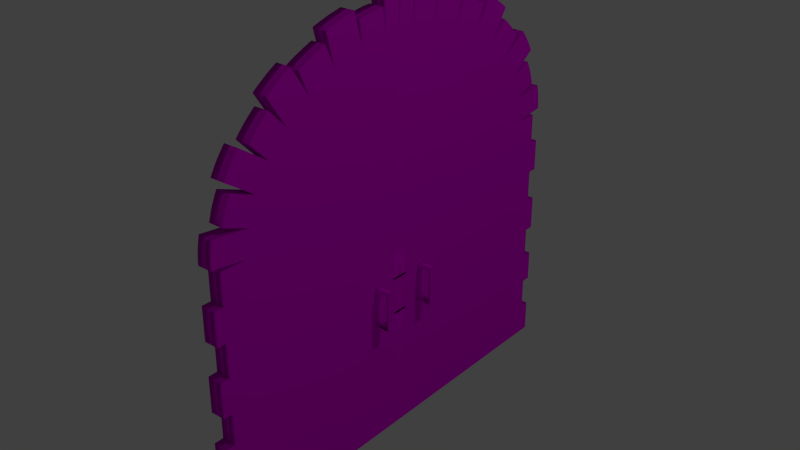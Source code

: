 # Source: CryptGate.blend  (saved by Blender 2.75.0; exported with 4.5.12 LTS)
import bpy
from mathutils import Matrix  # noqa: F401  (used for matrix-valued properties, if any)

bpy.ops.wm.read_factory_settings(use_empty=True)
scene = bpy.context.scene
scene.name = 'Scene'

# ---- collections
col_collection_1 = bpy.data.collections.new('Collection 1'); scene.collection.children.link(col_collection_1)

# ---- images (referenced by path relative to the original .blend; pixels are not part of the script)
import os
ASSET_DIR = os.environ.get("B2B_ASSET_DIR", "")  # directory of the original .blend (textures are referenced by path, not embedded)
HERE = os.path.dirname(os.path.abspath(__file__))  # packed textures are extracted next to this script under _unpacked/

def load_image(name, relpath, width, height, colorspace="sRGB"):
    """Load a texture the original file referenced (path relative to the .blend, or extracted next to this script)."""
    p = next((c for c in (os.path.join(HERE, relpath), os.path.join(ASSET_DIR, relpath)) if relpath and os.path.exists(c)), "")
    if p:
        img = bpy.data.images.load(p, check_existing=True)
        img.name = name
    else:  # same state as the original file: an image datablock whose file is absent (Cycles renders it pink)
        img = bpy.data.images.new(name, width, height)
        img.source = "FILE"
        img.filepath = "//" + (relpath or name)
    img.colorspace_settings.name = colorspace
    return img
img_woodstudded0039_1_s_jpg = load_image('WoodStudded0039_1_S.jpg', 'Textures_test/WoodStudded0039_1_S.jpg', 1024, 1024, 'sRGB')
img_t_l_chargement_jpg = load_image('téléchargement.jpg', 'Textures_test/téléchargement.jpg', 1024, 1024, 'sRGB')
img_bronzecopper0016_1_s_jpg = load_image('BronzeCopper0016_1_S.jpg', 'Textures_test/BronzeCopper0016_1_S.jpg', 1024, 1024, 'sRGB')

# ---- materials (node trees are filled in below, after node groups)
mat_material = bpy.data.materials.new('Material')
mat_material.alpha_threshold = 0.0
mat_material.roughness = 0.5
mat_material.line_color = (0.0, 0.0, 0.0, 1.0)
mat_material_001 = bpy.data.materials.new('Material.001')
mat_material_001.alpha_threshold = 0.0
mat_material_001.roughness = 0.5
mat_material_002 = bpy.data.materials.new('Material.002')
mat_material_002.alpha_threshold = 0.0
mat_material_002.roughness = 0.5

# ---- material node trees
mat_material.use_nodes = True; mat_material.node_tree.nodes.clear()
_N = mat_material.node_tree.nodes; _L = mat_material.node_tree.links
n0 = _N.new('ShaderNodeOutputMaterial'); n0.name = 'Material Output'; n0.location = (300, 300)
n1 = _N.new('ShaderNodeBsdfDiffuse'); n1.name = 'Diffuse BSDF'; n1.location = (10, 300)
n2 = _N.new('ShaderNodeTexImage'); n2.name = 'Image Texture'; n2.location = (-180, 300)
n2.width = 140
n2.image = img_woodstudded0039_1_s_jpg
_L.new(n1.outputs[0], n0.inputs[0])
_L.new(n2.outputs[0], n1.inputs[0])
n0.is_active_output = True
mat_material_001.use_nodes = True; mat_material_001.node_tree.nodes.clear()
_N = mat_material_001.node_tree.nodes; _L = mat_material_001.node_tree.links
n0 = _N.new('ShaderNodeOutputMaterial'); n0.name = 'Material Output'; n0.location = (300, 300)
n1 = _N.new('ShaderNodeBsdfDiffuse'); n1.name = 'Diffuse BSDF'; n1.location = (10, 300)
n2 = _N.new('ShaderNodeTexImage'); n2.name = 'Image Texture'; n2.location = (-180, 300)
n2.width = 140
n2.image = img_t_l_chargement_jpg
_L.new(n1.outputs[0], n0.inputs[0])
_L.new(n2.outputs[0], n1.inputs[0])
n0.is_active_output = True
mat_material_002.use_nodes = True; mat_material_002.node_tree.nodes.clear()
_N = mat_material_002.node_tree.nodes; _L = mat_material_002.node_tree.links
n0 = _N.new('ShaderNodeOutputMaterial'); n0.name = 'Material Output'; n0.location = (300, 300)
n1 = _N.new('ShaderNodeBsdfDiffuse'); n1.name = 'Diffuse BSDF'; n1.location = (10, 300)
n2 = _N.new('ShaderNodeTexImage'); n2.name = 'Image Texture'; n2.location = (-180, 300)
n2.width = 140
n2.image = img_bronzecopper0016_1_s_jpg
_L.new(n1.outputs[0], n0.inputs[0])
_L.new(n2.outputs[0], n1.inputs[0])
n0.is_active_output = True

# ---- world
world_world = bpy.data.worlds.new('World'); scene.world = world_world
world_world.color = (0.05088, 0.05088, 0.05088)
world_world.use_sun_shadow = False
world_world.sun_shadow_jitter_overblur = 0.0
world_world.cycles.sampling_method = 'MANUAL'
world_world.cycles.sample_map_resolution = 256

# ---- cameras
cam_camera = bpy.data.cameras.new('Camera')
cam_camera.clip_end = 100.0
cam_camera.lens = 35.0
cam_camera.sensor_width = 32.0
cam_camera.sensor_height = 18.0
cam_camera.ortho_scale = 7.314
cam_camera.dof.focus_distance = 0.0

# ---- lights
light_lamp = bpy.data.lights.new('Lamp', 'POINT')
light_lamp.transmission_factor = 0.0
light_lamp.cutoff_distance = 30.0
light_lamp.energy = 100.0
light_lamp.shadow_buffer_clip_start = 1.001
light_lamp.shadow_soft_size = 0.1
light_lamp.shadow_maximum_resolution = 0.006
light_lamp.use_absolute_resolution = True
light_lamp.cycles.use_multiple_importance_sampling = False

# ---- meshes
me_cube_001 = bpy.data.meshes.new('Cube.001')
me_cube_001.from_pydata([(0.2587, -0.3779, -0.1178), (0.2587, -0.2827, -0.1178), (0.2587, -0.3779, -0.2955), (0.2587, -0.2827, -0.2955), (0.2587, -0.2827, -0.1178), (0.2587, -0.2827, -0.2955), (2.009, -0.2827, -0.1178), (2.009, -0.2827, -0.2955), (2.009, -0.3779, -0.1178), (2.009, -0.3779, -0.2955), (2.259, -0.2827, -0.1178), (2.259, -0.2827, -0.2955), (2.259, -0.3779, -0.1178), (2.259, -0.3779, -0.2955), (0.2587, -0.2827, -0.1085), (0.2587, -0.3779, -0.1085), (2.009, -0.2827, -0.1085), (2.009, -0.3779, -0.1085), (2.259, -0.2827, -0.1085), (2.259, -0.3779, -0.1085), (0.2587, -0.2827, -0.3048), (0.2587, -0.3779, -0.3048), (2.009, -0.2827, -0.3048), (2.009, -0.3779, -0.3048), (2.259, -0.2827, -0.3048), (2.259, -0.3779, -0.3048), (-1.842, -1.192e-07, -0.4537), (-1.842, -0.09524, -0.4537), (-1.842, -0.1905, -0.4537), (-1.842, -0.2857, -0.4537), (-1.842, -0.381, -0.4537), (-1.842, -0.4762, -0.4537), (-1.842, -0.5714, -0.4537), (-1.842, -0.6667, -0.4537), (-1.842, -0.7619, -0.4537), (-1.842, -0.8571, -0.4537), (-1.842, -0.9524, -0.4537), (-1.842, -1.048, -0.4537), (-1.842, -1.143, -0.4537), (-1.842, -1.238, -0.4537), (-1.842, -1.333, -0.4537), (-1.842, -1.429, -0.4537), (-1.842, -1.524, -0.4537), (-1.842, -1.619, -0.4537), (-1.842, -1.714, -0.4537), (-1.842, -1.81, -0.4537), (-1.842, 0.0, -0.6141), (-1.842, -0.09524, -0.6141), (-1.842, -0.1905, -0.6141), (-1.842, -0.2857, -0.6141), (-1.842, -0.381, -0.6141), (-1.842, -0.4762, -0.6141), (-1.842, -0.5714, -0.6141), (-1.842, -0.6667, -0.6141), (-1.842, -0.7619, -0.6141), (-1.842, -0.8571, -0.6141), (-1.842, -0.9524, -0.6141), (-1.842, -1.048, -0.6141), (-1.842, -1.143, -0.6141), (-1.842, -1.238, -0.6141), (-1.842, -1.333, -0.6141), (-1.842, -1.429, -0.6141), (-1.842, -1.524, -0.6141), (-1.842, -1.619, -0.6141), (-1.842, -1.714, -0.6141), (-1.842, -1.81, -0.6141), (-1.842, 0.0, -0.7745), (-1.842, -0.09524, -0.7745), (-1.842, -0.1905, -0.7745), (-1.842, -0.2857, -0.7745), (-1.842, -0.381, -0.7745), (-1.842, -0.4762, -0.7745), (-1.842, -0.5714, -0.7745), (-1.842, -0.6667, -0.7745), (-1.842, -0.7619, -0.7745), (-1.842, -0.8571, -0.7745), (-1.842, -0.9524, -0.7745), (-1.842, -1.048, -0.7745), (-1.842, -1.143, -0.7745), (-1.842, -1.238, -0.7745), (-1.842, -1.333, -0.7745), (-1.842, -1.429, -0.7745), (-1.842, -1.524, -0.7745), (-1.842, -1.619, -0.7745), (-1.842, -1.714, -0.7745), (-1.842, -1.81, -0.7745), (0.1584, -1.81, -0.4537), (0.1584, -1.714, -0.4537), (0.1584, -1.619, -0.4537), (0.1584, -1.524, -0.4537), (0.1584, -1.429, -0.4537), (0.1584, -1.333, -0.4537), (0.1584, -1.238, -0.4537), (0.1584, -1.143, -0.4537), (0.1584, -1.048, -0.4537), (0.1584, -0.9524, -0.4537), (0.1584, -0.8571, -0.4537), (0.1584, -0.7619, -0.4537), (0.1584, -0.6667, -0.4537), (0.1584, -0.5714, -0.4537), (0.1584, -0.4762, -0.4537), (0.1584, -0.381, -0.4537), (0.1584, -0.2857, -0.4537), (0.1584, -0.1905, -0.4537), (0.1584, -0.09524, -0.4537), (0.1584, -5.96e-07, -0.4537), (0.1584, -1.81, -0.6141), (0.1584, -1.714, -0.6141), (0.1584, -1.619, -0.6141), (0.1584, -1.524, -0.6141), (0.1584, -1.429, -0.6141), (0.1584, -1.333, -0.6141), (0.1584, -1.238, -0.6141), (0.1584, -1.143, -0.6141), (0.1584, -1.048, -0.6141), (0.1584, -0.9524, -0.6141), (0.1584, -0.8571, -0.6141), (0.1584, -0.7619, -0.6141), (0.1584, -0.6667, -0.6141), (0.1584, -0.5714, -0.6141), (0.1584, -0.4762, -0.6141), (0.1584, -0.381, -0.6141), (0.1584, -0.2857, -0.6141), (0.1584, -0.1905, -0.6141), (0.1584, -0.09524, -0.6141), (0.1584, -5.364e-07, -0.6141), (0.1584, -1.81, -0.7745), (0.1584, -1.714, -0.7745), (0.1584, -1.619, -0.7745), (0.1584, -1.524, -0.7745), (0.1584, -1.429, -0.7745), (0.1584, -1.333, -0.7745), (0.1584, -1.238, -0.7745), (0.1584, -1.143, -0.7745), (0.1584, -1.048, -0.7745), (0.1584, -0.9524, -0.7745), (0.1584, -0.8571, -0.7745), (0.1584, -0.7619, -0.7745), (0.1584, -0.6667, -0.7745), (0.1584, -0.5714, -0.7745), (0.1584, -0.4762, -0.7745), (0.1584, -0.381, -0.7745), (0.1584, -0.2857, -0.7745), (0.1584, -0.1905, -0.7745), (0.1584, -0.09524, -0.7745), (0.1584, -4.768e-07, -0.7745), (-1.842, -1.192e-07, 0.2155), (-1.842, -0.09524, 0.2155), (-1.842, -0.1905, 0.2155), (-1.842, -0.2857, 0.2155), (-1.842, -0.381, 0.2155), (-1.842, -0.4762, 0.2155), (-1.842, -0.5714, 0.2155), (-1.842, -0.6667, 0.2155), (-1.842, -0.7619, 0.2155), (-1.842, -0.8571, 0.2155), (-1.842, -0.9524, 0.2155), (-1.842, -1.048, 0.2155), (-1.842, -1.143, 0.2155), (-1.842, -1.238, 0.2155), (-1.842, -1.333, 0.2155), (-1.842, -1.429, 0.2155), (-1.842, -1.524, 0.2155), (-1.842, -1.619, 0.2155), (-1.842, -1.714, 0.2155), (-1.842, -1.81, 0.2155), (-1.842, -1.192e-07, 0.04883), (-1.842, -0.09524, 0.04883), (-1.842, -0.1905, 0.04883), (-1.842, -0.2857, 0.04883), (-1.842, -0.381, 0.04883), (-1.842, -0.4762, 0.04883), (-1.842, -0.5714, 0.04883), (-1.842, -0.6667, 0.04883), (-1.842, -0.7619, 0.04883), (-1.842, -0.8571, 0.04883), (-1.842, -0.9524, 0.04883), (-1.842, -1.048, 0.04883), (-1.842, -1.143, 0.04883), (-1.842, -1.238, 0.04883), (-1.842, -1.333, 0.04883), (-1.842, -1.429, 0.04883), (-1.842, -1.524, 0.04883), (-1.842, -1.619, 0.04883), (-1.842, -1.714, 0.04883), (-1.842, -1.81, 0.04883), (-1.842, -1.192e-07, -0.1178), (-1.842, -0.09524, -0.1178), (-1.842, -0.1905, -0.1178), (-1.842, -0.2857, -0.1178), (-1.842, -0.381, -0.1178), (-1.842, -0.4762, -0.1178), (-1.842, -0.5714, -0.1178), (-1.842, -0.6667, -0.1178), (-1.842, -0.7619, -0.1178), (-1.842, -0.8571, -0.1178), (-1.842, -0.9524, -0.1178), (-1.842, -1.048, -0.1178), (-1.842, -1.143, -0.1178), (-1.842, -1.238, -0.1178), (-1.842, -1.333, -0.1178), (-1.842, -1.429, -0.1178), (-1.842, -1.524, -0.1178), (-1.842, -1.619, -0.1178), (-1.842, -1.714, -0.1178), (-1.842, -1.81, -0.1178), (0.1584, -1.81, 0.2155), (0.1584, -1.714, 0.2155), (0.1584, -1.619, 0.2155), (0.1584, -1.524, 0.2155), (0.1584, -1.429, 0.2155), (0.1584, -1.333, 0.2155), (0.1584, -1.238, 0.2155), (0.1584, -1.143, 0.2155), (0.1584, -1.048, 0.2155), (0.1584, -0.9524, 0.2155), (0.1584, -0.8571, 0.2155), (0.1584, -0.7619, 0.2155), (0.1584, -0.6667, 0.2155), (0.1584, -0.5714, 0.2155), (0.1584, -0.4762, 0.2155), (0.1584, -0.381, 0.2155), (0.1584, -0.2857, 0.2155), (0.1584, -0.1905, 0.2155), (0.1584, -0.09524, 0.2155), (0.1584, -7.153e-07, 0.2155), (0.1584, -1.81, 0.04883), (0.1584, -1.714, 0.04883), (0.1584, -1.619, 0.04883), (0.1584, -1.524, 0.04883), (0.1584, -1.429, 0.04883), (0.1584, -1.333, 0.04883), (0.1584, -1.238, 0.04883), (0.1584, -1.143, 0.04883), (0.1584, -1.048, 0.04883), (0.1584, -0.9524, 0.04883), (0.1584, -0.8571, 0.04883), (0.1584, -0.7619, 0.04883), (0.1584, -0.6667, 0.04883), (0.1584, -0.5714, 0.04883), (0.1584, -0.4762, 0.04883), (0.1584, -0.381, 0.04883), (0.1584, -0.2857, 0.04883), (0.1584, -0.1905, 0.04883), (0.1584, -0.09524, 0.04883), (0.1584, -6.557e-07, 0.04883), (0.1584, -1.81, -0.1178), (0.1584, -1.714, -0.1178), (0.1584, -1.619, -0.1178), (0.1584, -1.524, -0.1178), (0.1584, -1.429, -0.1178), (0.1584, -1.333, -0.1178), (0.1584, -1.238, -0.1178), (0.1584, -1.143, -0.1178), (0.1584, -1.048, -0.1178), (0.1584, -0.9524, -0.1178), (0.1584, -0.8571, -0.1178), (0.1584, -0.7619, -0.1178), (0.1584, -0.6667, -0.1178), (0.1584, -0.5714, -0.1178), (0.1584, -0.4762, -0.1178), (0.1584, -0.381, -0.1178), (0.1584, -0.2857, -0.1178), (0.1584, -0.1905, -0.1178), (0.1584, -0.09524, -0.1178), (0.1584, -5.96e-07, -0.1178), (0.1584, -1.81, 0.3712), (0.1584, -1.714, 0.3712), (0.1584, -1.619, 0.3712), (0.1584, -1.524, 0.3712), (0.1584, -1.429, 0.3712), (0.1584, -1.333, 0.3712), (0.1584, -1.238, 0.3712), (0.1584, -1.143, 0.3712), (0.1584, -1.048, 0.3712), (0.1584, -0.9524, 0.3712), (0.1584, -0.8571, 0.3712), (0.1584, -0.7619, 0.3712), (0.1584, -0.6667, 0.3712), (0.1584, -0.5714, 0.3712), (0.1584, -0.4762, 0.3712), (0.1584, -0.381, 0.3712), (0.1584, -0.2857, 0.3712), (0.1584, -0.1905, 0.3712), (0.1584, -0.09524, 0.3712), (0.1584, -7.153e-07, 0.3712), (0.1584, -1.81, -0.2955), (0.1584, -1.714, -0.2955), (0.1584, -1.619, -0.2955), (0.1584, -1.524, -0.2955), (0.1584, -1.429, -0.2955), (0.1584, -1.333, -0.2955), (0.1584, -1.238, -0.2955), (0.1584, -1.143, -0.2955), (0.1584, -1.048, -0.2955), (0.1584, -0.9524, -0.2955), (0.1584, -0.8571, -0.2955), (0.1584, -0.7619, -0.2955), (0.1584, -0.6667, -0.2955), (0.1584, -0.5714, -0.2955), (0.1584, -0.4762, -0.2955), (0.1584, -0.381, -0.2955), (0.1584, -0.2857, -0.2955), (0.1584, -0.1905, -0.2955), (0.1584, -0.09524, -0.2955), (0.1584, -5.96e-07, -0.2955), (-1.842, -2.384e-07, 0.3712), (-1.842, -0.09524, 0.3712), (-1.842, -0.1905, 0.3712), (-1.842, -0.2857, 0.3712), (-1.842, -0.381, 0.3712), (-1.842, -0.4762, 0.3712), (-1.842, -0.5714, 0.3712), (-1.842, -0.6667, 0.3712), (-1.842, -0.7619, 0.3712), (-1.842, -0.8571, 0.3712), (-1.842, -0.9524, 0.3712), (-1.842, -1.048, 0.3712), (-1.842, -1.143, 0.3712), (-1.842, -1.238, 0.3712), (-1.842, -1.333, 0.3712), (-1.842, -1.429, 0.3712), (-1.842, -1.524, 0.3712), (-1.842, -1.619, 0.3712), (-1.842, -1.714, 0.3712), (-1.842, -1.81, 0.3712), (-1.842, -1.192e-07, -0.2955), (-1.842, -0.09524, -0.2955), (-1.842, -0.1905, -0.2955), (-1.842, -0.2857, -0.2955), (-1.842, -0.381, -0.2955), (-1.842, -0.4762, -0.2955), (-1.842, -0.5714, -0.2955), (-1.842, -0.6667, -0.2955), (-1.842, -0.7619, -0.2955), (-1.842, -0.8571, -0.2955), (-1.842, -0.9524, -0.2955), (-1.842, -1.048, -0.2955), (-1.842, -1.143, -0.2955), (-1.842, -1.238, -0.2955), (-1.842, -1.333, -0.2955), (-1.842, -1.429, -0.2955), (-1.842, -1.524, -0.2955), (-1.842, -1.619, -0.2955), (-1.842, -1.714, -0.2955), (-1.842, -1.81, -0.2955), (-1.842, 0.0, -0.9372), (-1.842, -0.09524, -0.9372), (-1.842, -0.1905, -0.9372), (-1.842, -0.2857, -0.9372), (-1.842, -0.381, -0.9372), (-1.842, -0.4762, -0.9372), (-1.842, -0.5714, -0.9372), (-1.842, -0.6667, -0.9372), (-1.842, -0.7619, -0.9372), (-1.842, -0.8571, -0.9372), (-1.842, -0.9524, -0.9372), (-1.842, -1.048, -0.9372), (-1.842, -1.143, -0.9372), (-1.842, -1.238, -0.9372), (-1.842, -1.333, -0.9372), (-1.842, -1.429, -0.9372), (-1.842, -1.524, -0.9372), (-1.842, -1.619, -0.9372), (-1.842, -1.714, -0.9372), (-1.842, -1.81, -0.9372), (0.1584, -1.81, -0.9372), (0.1584, -1.714, -0.9372), (0.1584, -1.619, -0.9372), (0.1584, -1.524, -0.9372), (0.1584, -1.429, -0.9372), (0.1584, -1.333, -0.9372), (0.1584, -1.238, -0.9372), (0.1584, -1.143, -0.9372), (0.1584, -1.048, -0.9372), (0.1584, -0.9524, -0.9372), (0.1584, -0.8571, -0.9372), (0.1584, -0.7619, -0.9372), (0.1584, -0.6667, -0.9372), (0.1584, -0.5714, -0.9372), (0.1584, -0.4762, -0.9372), (0.1584, -0.381, -0.9372), (0.1584, -0.2857, -0.9372), (0.1584, -0.1905, -0.9372), (0.1584, -0.09524, -0.9372), (0.1584, -4.172e-07, -0.9372), (0.1584, -4.172e-07, -0.9372), (0.1584, -2.0, -0.9372), (-1.842, -2.0, -0.9372), (-1.842, 0.0, -0.9372), (0.1584, -8.941e-07, 1.063), (0.1584, -6.557e-07, 0.04883), (0.1584, -5.96e-07, -0.1178), (-1.842, -3.576e-07, 1.063), (0.1584, -5.96e-07, -0.2955), (0.1584, -7.153e-07, 0.3712), (0.1584, -2.0, -0.2955), (0.1584, -2.0, 0.3712), (-1.842, -2.0, -0.2955), (-1.842, -2.0, 0.3712), (-1.842, -1.192e-07, -0.2955), (-1.842, -2.384e-07, 0.3712), (0.1584, -8.941e-07, 1.063), (0.1584, -2.0, 0.3712), (0.1584, -0.06282, 1.062), (0.1584, -0.1256, 1.061), (0.1584, -0.1882, 1.06), (0.1584, -0.2507, 1.057), (0.1584, -0.3129, 1.054), (0.1584, -0.3748, 1.051), (0.1584, -0.4363, 1.046), (0.1584, -0.4974, 1.041), (0.1584, -0.558, 1.035), (0.1584, -0.618, 1.029), (0.1584, -0.6775, 1.022), (0.1584, -0.7362, 1.014), (0.1584, -0.7943, 1.006), (0.1584, -0.8516, 0.997), (0.1584, -0.908, 0.9875), (0.1584, -0.9635, 0.9773), (0.1584, -1.018, 0.9665), (0.1584, -1.072, 0.9552), (0.1584, -1.124, 0.9432), (0.1584, -1.176, 0.9307), (0.1584, -1.226, 0.9177), (0.1584, -1.275, 0.9041), (0.1584, -1.323, 0.89), (0.1584, -1.369, 0.8754), (0.1584, -1.414, 0.8603), (0.1584, -1.458, 0.8446), (0.1584, -1.5, 0.8286), (0.1584, -1.541, 0.8121), (0.1584, -1.58, 0.7951), (0.1584, -1.618, 0.7777), (0.1584, -1.654, 0.7599), (0.1584, -1.689, 0.7418), (0.1584, -1.721, 0.7233), (0.1584, -1.753, 0.7044), (0.1584, -1.782, 0.6852), (0.1584, -1.81, 0.6657), (0.1584, -1.836, 0.6459), (0.1584, -1.86, 0.6258), (0.1584, -1.882, 0.6055), (0.1584, -1.902, 0.5849), (0.1584, -1.921, 0.5641), (0.1584, -1.937, 0.5432), (0.1584, -1.952, 0.522), (0.1584, -1.965, 0.5008), (0.1584, -1.975, 0.4794), (0.1584, -1.984, 0.4579), (0.1584, -1.991, 0.4363), (0.1584, -1.996, 0.4146), (0.1584, -1.999, 0.3929), (-1.842, -2.0, 0.3712), (-1.842, 0.0, 1.063), (-1.842, -1.999, 0.3929), (-1.842, -1.996, 0.4146), (-1.842, -1.991, 0.4363), (-1.842, -1.984, 0.4579), (-1.842, -1.975, 0.4794), (-1.842, -1.965, 0.5008), (-1.842, -1.952, 0.522), (-1.842, -1.937, 0.5432), (-1.842, -1.921, 0.5641), (-1.842, -1.902, 0.5849), (-1.842, -1.882, 0.6055), (-1.842, -1.86, 0.6258), (-1.842, -1.836, 0.6459), (-1.842, -1.81, 0.6657), (-1.842, -1.782, 0.6852), (-1.842, -1.753, 0.7044), (-1.842, -1.721, 0.7233), (-1.842, -1.689, 0.7418), (-1.842, -1.654, 0.7599), (-1.842, -1.618, 0.7777), (-1.842, -1.58, 0.7951), (-1.842, -1.541, 0.8121), (-1.842, -1.5, 0.8286), (-1.842, -1.458, 0.8446), (-1.842, -1.414, 0.8603), (-1.842, -1.369, 0.8754), (-1.842, -1.323, 0.89), (-1.842, -1.275, 0.9041), (-1.842, -1.226, 0.9177), (-1.842, -1.176, 0.9307), (-1.842, -1.124, 0.9432), (-1.842, -1.072, 0.9552), (-1.842, -1.018, 0.9665), (-1.842, -0.9635, 0.9773), (-1.842, -0.908, 0.9875), (-1.842, -0.8516, 0.997), (-1.842, -0.7943, 1.006), (-1.842, -0.7362, 1.014), (-1.842, -0.6775, 1.022), (-1.842, -0.618, 1.029), (-1.842, -0.558, 1.035), (-1.842, -0.4974, 1.041), (-1.842, -0.4363, 1.046), (-1.842, -0.3748, 1.051), (-1.842, -0.3129, 1.054), (-1.842, -0.2507, 1.057), (-1.842, -0.1882, 1.06), (-1.842, -0.1256, 1.061), (-1.842, -0.06282, 1.062), (0.1584, -7.153e-07, 0.2155), (0.1584, -2.0, -0.1178), (0.1584, -2.0, 0.04883), (0.1584, -2.0, 0.2155), (-1.842, -2.0, -0.1178), (-1.842, -2.0, 0.04883), (-1.842, -2.0, 0.2155), (-1.842, -1.192e-07, -0.1178), (-1.842, -1.192e-07, 0.04883), (-1.842, -1.192e-07, 0.2155), (0.1584, -4.768e-07, -0.7745), (0.1584, -5.364e-07, -0.6141), (0.1584, -5.96e-07, -0.4537), (0.1584, -2.0, -0.7745), (0.1584, -2.0, -0.6141), (0.1584, -2.0, -0.4537), (-1.842, -2.0, -0.7745), (-1.842, -2.0, -0.6141), (-1.842, -2.0, -0.4537), (-1.842, 0.0, -0.7745), (-1.842, 0.0, -0.6141), (-1.842, -1.192e-07, -0.4537), (0.1584, -2.3, -0.1178), (0.1584, -2.3, 0.04883), (0.1584, -2.3, -0.4537), (0.1584, -2.3, -0.2955), (0.1584, -2.3, 0.2155), (0.1584, -2.3, 0.3712), (-1.842, -2.3, -0.4537), (-1.842, -2.3, -0.2955), (-1.842, -2.3, 0.2155), (-1.842, -2.3, 0.3712), (-1.842, -2.3, -0.1178), (-1.842, -2.3, 0.04883), (0.1584, -2.3, -0.7745), (0.1584, -2.3, -0.6141), (-1.842, -2.3, -0.7745), (-1.842, -2.3, -0.6141), (0.1584, -2.4, -0.9372), (-1.842, -2.4, -0.9372), (0.1584, -2.4, -0.2955), (0.1584, -2.4, -0.1178), (-1.842, -2.4, -0.2955), (0.1584, -2.4, 0.04883), (0.1584, -2.4, 0.2155), (-1.842, -2.4, -0.1178), (-1.842, -2.4, 0.04883), (-1.842, -2.4, 0.2155), (0.1584, -2.4, -0.7745), (0.1584, -2.4, -0.6141), (0.1584, -2.4, -0.4537), (-1.842, -2.4, -0.7745), (-1.842, -2.4, -0.6141), (-1.842, -2.4, -0.4537), (-1.842, -2.362, 0.5238), (0.1583, -2.362, 0.5238), (0.1583, -2.372, 0.5024), (-1.842, -2.372, 0.5024), (0.1583, -2.381, 0.4809), (-1.842, -2.381, 0.4809), (0.1583, -2.388, 0.4593), (-1.842, -2.388, 0.4593), (0.1583, -2.393, 0.4376), (-1.842, -2.393, 0.4376), (0.1583, -2.396, 0.4159), (-1.842, -2.396, 0.4159), (0.1583, -2.397, 0.3942), (-1.842, -2.397, 0.3942), (-1.842, -2.139, 0.676), (0.1584, -2.139, 0.676), (0.1584, -2.162, 0.6557), (-1.842, -2.162, 0.6557), (0.1584, -2.182, 0.6351), (-1.842, -2.182, 0.6351), (0.1584, -2.201, 0.6143), (-1.842, -2.201, 0.6143), (0.1584, -2.217, 0.5934), (-1.842, -2.217, 0.5934), (0.1584, -2.232, 0.5722), (-1.842, -2.232, 0.5722), (0.1584, -2.244, 0.551), (-1.842, -2.244, 0.551), (-1.842, -2.02, 0.8463), (0.1584, -2.02, 0.8463), (0.1584, -2.052, 0.8278), (-1.842, -2.052, 0.8278), (0.1584, -2.083, 0.8089), (-1.842, -2.083, 0.8089), (0.1584, -2.113, 0.7897), (-1.842, -2.113, 0.7897), (0.1584, -2.141, 0.7702), (-1.842, -2.141, 0.7702), (0.1584, -2.166, 0.7504), (-1.842, -2.166, 0.7504), (0.1584, -2.19, 0.7304), (-1.842, -2.19, 0.7304), (-1.842, -1.666, 0.9451), (0.1584, -1.666, 0.9451), (0.1584, -1.708, 0.929), (-1.842, -1.708, 0.929), (0.1584, -1.749, 0.9125), (-1.842, -1.749, 0.9125), (0.1584, -1.789, 0.8956), (-1.842, -1.789, 0.8956), (0.1584, -1.826, 0.8782), (-1.842, -1.826, 0.8782), (0.1584, -1.862, 0.8604), (-1.842, -1.862, 0.8604), (0.1584, -1.897, 0.8422), (-1.842, -1.897, 0.8422), (-1.842, -1.395, 1.086), (0.1584, -1.395, 1.086), (0.1584, -1.446, 1.073), (-1.842, -1.446, 1.073), (0.1584, -1.495, 1.06), (-1.842, -1.495, 1.06), (0.1584, -1.543, 1.045), (-1.842, -1.543, 1.045), (0.1584, -1.589, 1.031), (-1.842, -1.589, 1.031), (0.1584, -1.634, 1.016), (-1.842, -1.634, 1.016), (0.1584, -1.678, 1.0), (-1.842, -1.678, 1.0), (-1.842, -0.9727, 1.125), (0.1584, -0.9727, 1.125), (0.1584, -1.029, 1.115), (-1.842, -1.029, 1.115), (0.1584, -1.085, 1.105), (-1.842, -1.085, 1.105), (0.1584, -1.139, 1.094), (-1.842, -1.139, 1.094), (0.1584, -1.193, 1.083), (-1.842, -1.193, 1.083), (0.1584, -1.245, 1.071), (-1.842, -1.245, 1.071), (0.1584, -1.297, 1.058), (-1.842, -1.297, 1.058), (-1.842, -0.6011, 1.221), (0.1584, -0.6011, 1.221), (0.1584, -0.6617, 1.215), (-1.842, -0.6617, 1.215), (0.1584, -0.7217, 1.209), (-1.842, -0.7217, 1.209), (0.1584, -0.7812, 1.202), (-1.842, -0.7812, 1.202), (0.1584, -0.84, 1.194), (-1.842, -0.84, 1.194), (0.1584, -0.898, 1.186), (-1.842, -0.898, 1.186), (0.1584, -0.9553, 1.177), (-1.842, -0.9553, 1.177), (-1.842, -0.2269, 1.198), (0.1584, -0.2269, 1.198), (0.1584, -0.2893, 1.196), (-1.842, -0.2893, 1.196), (0.1584, -0.3515, 1.193), (-1.842, -0.3515, 1.193), (0.1584, -0.4134, 1.189), (-1.842, -0.4134, 1.189), (0.1584, -0.475, 1.185), (-1.842, -0.475, 1.185), (0.1584, -0.5361, 1.179), (-1.842, -0.5361, 1.179), (0.1584, -0.07685, 1.248), (0.1584, -0.01403, 1.249), (-1.842, -0.01403, 1.249), (-1.842, -0.07685, 1.248), (0.1584, -0.1396, 1.247), (-1.842, -0.1396, 1.247), (0.1584, -0.2022, 1.246), (-1.842, -0.2022, 1.246), (0.1584, -5.96e-07, -0.1085), (0.1584, -0.09524, -0.1085), (0.1584, -5.96e-07, -0.3048), (0.1584, -0.09524, -0.3048)], [(394, 678)], [(0, 8, 17, 15), (10, 6, 16, 18), (7, 11, 24, 22), (8, 0, 4, 6), (11, 10, 12, 13), (8, 9, 13, 12), (13, 9, 23, 25), (7, 6, 10, 11), (16, 17, 19, 18), (14, 15, 17, 16), (12, 10, 18, 19), (6, 1, 14, 16), (8, 12, 19, 17), (21, 20, 22, 23), (23, 22, 24, 25), (11, 13, 25, 24), (3, 7, 22, 20), (9, 2, 21, 23), (8, 6, 7, 22, 23, 9), (7, 22, 3, 5, 2, 9, 23), (367, 366, 365, 364), (368, 367, 364, 363), (369, 368, 363, 362), (370, 369, 362, 361), (372, 371, 360, 359), (373, 372, 359, 358), (374, 373, 358, 357), (375, 374, 357, 356), (376, 375, 356, 355), (377, 376, 355, 354), (378, 377, 354, 353), (379, 378, 353, 352), (380, 379, 352, 351), (381, 380, 351, 350), (382, 381, 350, 349), (371, 370, 361, 360), (383, 382, 349, 348), (385, 384, 347, 346), (386, 385, 346, 389), (287, 247, 246, 286), (288, 248, 247, 287), (289, 249, 248, 288), (290, 250, 249, 289), (291, 251, 250, 290), (292, 252, 251, 291), (293, 253, 252, 292), (294, 254, 253, 293), (384, 383, 348, 347), (295, 255, 254, 294), (297, 257, 256, 296), (298, 258, 257, 297), (299, 259, 258, 298), (300, 260, 259, 299), (301, 261, 260, 300), (302, 262, 261, 301), (303, 263, 262, 302), (304, 264, 263, 303), (392, 264, 304, 394), (394, 392, 265, 305), (296, 256, 255, 295), (28, 328, 327, 27), (29, 329, 328, 28), (30, 330, 329, 29), (31, 331, 330, 30), (32, 332, 331, 31), (33, 333, 332, 32), (34, 334, 333, 33), (35, 335, 334, 34), (36, 336, 335, 35), (37, 337, 336, 36), (38, 338, 337, 37), (27, 327, 326, 26), (40, 340, 339, 39), (41, 341, 340, 40), (42, 342, 341, 41), (43, 343, 342, 42), (44, 344, 343, 43), (45, 345, 344, 44), (522, 398, 345, 45), (147, 307, 306, 146), (148, 308, 307, 147), (149, 309, 308, 148), (150, 310, 309, 149), (39, 339, 338, 38), (151, 311, 310, 150), (153, 313, 312, 152), (154, 314, 313, 153), (155, 315, 314, 154), (156, 316, 315, 155), (157, 317, 316, 156), (158, 318, 317, 157), (159, 319, 318, 158), (160, 320, 319, 159), (161, 321, 320, 160), (162, 322, 321, 161), (152, 312, 311, 151), (164, 324, 323, 163), (165, 325, 324, 164), (510, 399, 325, 165), (87, 287, 286, 86), (88, 288, 287, 87), (89, 289, 288, 88), (90, 290, 289, 89), (91, 291, 290, 90), (92, 292, 291, 91), (93, 293, 292, 92), (94, 294, 293, 93), (163, 323, 322, 162), (96, 296, 295, 95), (97, 297, 296, 96), (98, 298, 297, 97), (99, 299, 298, 98), (100, 300, 299, 99), (101, 301, 300, 100), (102, 302, 301, 101), (103, 303, 302, 102), (104, 304, 303, 103), (105, 305, 304, 104), (516, 394, 305, 105), (95, 295, 294, 94), (208, 268, 267, 207), (209, 269, 268, 208), (210, 270, 269, 209), (211, 271, 270, 210), (212, 272, 271, 211), (213, 273, 272, 212), (214, 274, 273, 213), (215, 275, 274, 214), (216, 276, 275, 215), (217, 277, 276, 216), (218, 278, 277, 217), (207, 267, 266, 206), (220, 280, 279, 219), (221, 281, 280, 220), (222, 282, 281, 221), (223, 283, 282, 222), (224, 284, 283, 223), (225, 285, 284, 224), (504, 395, 285, 225), (247, 227, 226, 246), (248, 228, 227, 247), (249, 229, 228, 248), (250, 230, 229, 249), (219, 279, 278, 218), (251, 231, 230, 250), (253, 233, 232, 252), (254, 234, 233, 253), (255, 235, 234, 254), (256, 236, 235, 255), (257, 237, 236, 256), (258, 238, 237, 257), (259, 239, 238, 258), (260, 240, 239, 259), (261, 241, 240, 260), (262, 242, 241, 261), (252, 232, 231, 251), (264, 244, 243, 263), (265, 245, 244, 264), (392, 391, 245, 265), (227, 207, 206, 226), (228, 208, 207, 227), (229, 209, 208, 228), (230, 210, 209, 229), (231, 211, 210, 230), (232, 212, 211, 231), (233, 213, 212, 232), (234, 214, 213, 233), (263, 243, 242, 262), (236, 216, 215, 235), (237, 217, 216, 236), (238, 218, 217, 237), (239, 219, 218, 238), (240, 220, 219, 239), (241, 221, 220, 240), (242, 222, 221, 241), (243, 223, 222, 242), (244, 224, 223, 243), (245, 225, 224, 244), (391, 504, 225, 245), (235, 215, 214, 234), (328, 188, 187, 327), (329, 189, 188, 328), (330, 190, 189, 329), (331, 191, 190, 330), (332, 192, 191, 331), (333, 193, 192, 332), (334, 194, 193, 333), (335, 195, 194, 334), (336, 196, 195, 335), (337, 197, 196, 336), (338, 198, 197, 337), (327, 187, 186, 326), (340, 200, 199, 339), (341, 201, 200, 340), (342, 202, 201, 341), (343, 203, 202, 342), (344, 204, 203, 343), (345, 205, 204, 344), (398, 508, 205, 345), (187, 167, 166, 186), (188, 168, 167, 187), (189, 169, 168, 188), (190, 170, 169, 189), (339, 199, 198, 338), (191, 171, 170, 190), (193, 173, 172, 192), (194, 174, 173, 193), (195, 175, 174, 194), (196, 176, 175, 195), (197, 177, 176, 196), (198, 178, 177, 197), (199, 179, 178, 198), (200, 180, 179, 199), (201, 181, 180, 200), (202, 182, 181, 201), (192, 172, 171, 191), (203, 183, 182, 202), (205, 185, 184, 204), (508, 509, 185, 205), (167, 147, 146, 166), (168, 148, 147, 167), (169, 149, 148, 168), (170, 150, 149, 169), (171, 151, 150, 170), (172, 152, 151, 171), (173, 153, 152, 172), (174, 154, 153, 173), (204, 184, 183, 203), (175, 155, 154, 174), (177, 157, 156, 176), (178, 158, 157, 177), (179, 159, 158, 178), (180, 160, 159, 179), (181, 161, 160, 180), (182, 162, 161, 181), (183, 163, 162, 182), (184, 164, 163, 183), (185, 165, 164, 184), (509, 510, 165, 185), (176, 156, 155, 175), (367, 127, 126, 366), (369, 129, 128, 368), (370, 130, 129, 369), (371, 131, 130, 370), (372, 132, 131, 371), (373, 133, 132, 372), (374, 134, 133, 373), (375, 135, 134, 374), (376, 136, 135, 375), (377, 137, 136, 376), (378, 138, 137, 377), (368, 128, 127, 367), (380, 140, 139, 379), (381, 141, 140, 380), (382, 142, 141, 381), (383, 143, 142, 382), (384, 144, 143, 383), (385, 145, 144, 384), (386, 514, 145, 385), (127, 107, 106, 126), (128, 108, 107, 127), (129, 109, 108, 128), (130, 110, 109, 129), (379, 139, 138, 378), (131, 111, 110, 130), (133, 113, 112, 132), (134, 114, 113, 133), (135, 115, 114, 134), (136, 116, 115, 135), (137, 117, 116, 136), (138, 118, 117, 137), (139, 119, 118, 138), (140, 120, 119, 139), (141, 121, 120, 140), (142, 122, 121, 141), (132, 112, 111, 131), (143, 123, 122, 142), (145, 125, 124, 144), (514, 515, 125, 145), (107, 87, 86, 106), (108, 88, 87, 107), (109, 89, 88, 108), (110, 90, 89, 109), (111, 91, 90, 110), (112, 92, 91, 111), (113, 93, 92, 112), (114, 94, 93, 113), (144, 124, 123, 143), (115, 95, 94, 114), (117, 97, 96, 116), (118, 98, 97, 117), (119, 99, 98, 118), (120, 100, 99, 119), (121, 101, 100, 120), (122, 102, 101, 121), (123, 103, 102, 122), (124, 104, 103, 123), (125, 105, 104, 124), (515, 516, 105, 125), (116, 96, 95, 115), (348, 68, 67, 347), (349, 69, 68, 348), (350, 70, 69, 349), (351, 71, 70, 350), (352, 72, 71, 351), (353, 73, 72, 352), (354, 74, 73, 353), (355, 75, 74, 354), (356, 76, 75, 355), (357, 77, 76, 356), (358, 78, 77, 357), (347, 67, 66, 346), (359, 79, 78, 358), (361, 81, 80, 360), (362, 82, 81, 361), (363, 83, 82, 362), (364, 84, 83, 363), (365, 85, 84, 364), (388, 520, 85, 365), (67, 47, 46, 66), (68, 48, 47, 67), (69, 49, 48, 68), (70, 50, 49, 69), (360, 80, 79, 359), (72, 52, 51, 71), (73, 53, 52, 72), (74, 54, 53, 73), (75, 55, 54, 74), (76, 56, 55, 75), (77, 57, 56, 76), (78, 58, 57, 77), (79, 59, 58, 78), (80, 60, 59, 79), (81, 61, 60, 80), (82, 62, 61, 81), (71, 51, 50, 70), (84, 64, 63, 83), (85, 65, 64, 84), (520, 521, 65, 85), (47, 27, 26, 46), (48, 28, 27, 47), (49, 29, 28, 48), (50, 30, 29, 49), (51, 31, 30, 50), (52, 32, 31, 51), (53, 33, 32, 52), (54, 34, 33, 53), (83, 63, 62, 82), (56, 36, 35, 55), (57, 37, 36, 56), (58, 38, 37, 57), (59, 39, 38, 58), (60, 40, 39, 59), (61, 41, 40, 60), (62, 42, 41, 61), (63, 43, 42, 62), (64, 44, 43, 63), (65, 45, 44, 64), (521, 522, 45, 65), (55, 35, 34, 54), (366, 387, 388, 365), (397, 403, 453, 399), (390, 393, 454, 402), (399, 453, 455, 456, 457, 458, 459, 460, 461, 462, 463, 464, 465, 466, 467, 468, 469, 470, 471, 472, 473, 474, 475, 476, 477, 478, 479, 480, 481, 482, 483, 484, 485, 486, 487, 488, 489, 490, 491, 492, 493, 494, 495, 496, 497, 498, 499, 500, 501, 502, 503, 454, 393, 401, 306, 307, 308, 309, 310, 311, 312, 313, 314, 315, 316, 317, 318, 319, 320, 321, 322, 323, 324, 325), (286, 246, 505, 396), (514, 386, 389, 523), (390, 395, 401, 393), (392, 394, 400, 511), (26, 326, 400, 525), (146, 306, 401, 513), (509, 508, 536, 537), (522, 519, 528, 532), (86, 286, 396, 519), (206, 266, 397, 507), (405, 404, 668, 672), (502, 501, 675, 673), (406, 405, 672, 674), (499, 498, 663, 661), (496, 411, 666, 667), (410, 409, 662, 664), (500, 499, 661, 659), (406, 501, 656, 657), (490, 417, 654, 655), (416, 415, 650, 652), (414, 413, 646, 648), (496, 495, 645, 642), (492, 491, 653, 651), (494, 493, 649, 647), (420, 419, 632, 634), (418, 417, 629, 630), (484, 423, 640, 641), (422, 421, 636, 638), (488, 487, 635, 633), (490, 489, 631, 628), (481, 480, 623, 621), (423, 484, 614, 615), (424, 423, 615, 616), (478, 429, 626, 627), (428, 427, 622, 624), (426, 425, 618, 620), (435, 434, 610, 612), (433, 432, 606, 608), (475, 474, 609, 607), (477, 476, 605, 603), (429, 478, 600, 601), (473, 472, 613, 611), (439, 438, 592, 594), (437, 436, 588, 590), (471, 470, 591, 589), (441, 440, 596, 598), (467, 466, 599, 597), (469, 468, 595, 593), (446, 445, 580, 582), (464, 463, 579, 577), (466, 465, 575, 572), (462, 461, 583, 581), (443, 442, 574, 576), (447, 446, 582, 584), (453, 403, 570, 571), (452, 451, 566, 568), (450, 449, 562, 564), (460, 459, 561, 558), (456, 455, 569, 567), (458, 457, 565, 563), (395, 390, 402, 404, 405, 406, 407, 408, 409, 410, 411, 412, 413, 414, 415, 416, 417, 418, 419, 420, 421, 422, 423, 424, 425, 426, 427, 428, 429, 430, 431, 432, 433, 434, 435, 436, 437, 438, 439, 440, 441, 442, 443, 444, 445, 446, 447, 448, 449, 450, 451, 452, 403, 397, 266, 267, 268, 269, 270, 271, 272, 273, 274, 275, 276, 277, 278, 279, 280, 281, 282, 283, 284, 285), (246, 226, 506, 505), (226, 206, 507, 506), (519, 522, 557, 554), (521, 520, 540, 541), (388, 387, 542, 543), (326, 186, 511, 400), (186, 166, 512, 511), (166, 146, 513, 512), (395, 504, 513, 401), (504, 391, 512, 513), (391, 392, 511, 512), (366, 126, 517, 387), (126, 106, 518, 517), (106, 86, 519, 518), (520, 388, 543, 555), (507, 397, 531, 530), (510, 509, 550, 551), (346, 66, 523, 389), (66, 46, 524, 523), (46, 26, 525, 524), (394, 516, 525, 400), (516, 515, 524, 525), (515, 514, 523, 524), (528, 529, 533, 532), (530, 531, 535, 534), (526, 527, 537, 536), (538, 539, 541, 540), (519, 396, 529, 528), (397, 399, 535, 531), (518, 521, 541, 539), (396, 398, 533, 529), (510, 507, 530, 534), (517, 518, 539, 538), (520, 517, 538, 540), (506, 509, 537, 527), (399, 510, 534, 535), (398, 522, 532, 533), (508, 505, 526, 536), (505, 506, 527, 526), (544, 545, 549, 546), (547, 548, 551, 550), (542, 552, 555, 543), (553, 554, 557, 556), (396, 505, 545, 544), (508, 398, 546, 549), (518, 519, 554, 553), (521, 518, 553, 556), (398, 396, 544, 546), (507, 510, 551, 548), (506, 507, 548, 547), (517, 520, 555, 552), (509, 506, 547, 550), (387, 517, 552, 542), (522, 521, 556, 557), (505, 508, 549, 545), (559, 558, 561, 560), (560, 561, 563, 562), (562, 563, 565, 564), (564, 565, 567, 566), (566, 567, 569, 568), (568, 569, 571, 570), (448, 447, 559, 560), (447, 460, 558, 559), (457, 456, 567, 565), (455, 453, 571, 569), (403, 452, 568, 570), (459, 458, 563, 561), (449, 448, 560, 562), (451, 450, 564, 566), (573, 572, 575, 574), (574, 575, 577, 576), (576, 577, 579, 578), (578, 579, 581, 580), (580, 581, 583, 582), (582, 583, 585, 584), (460, 447, 584, 585), (442, 441, 573, 574), (444, 443, 576, 578), (461, 460, 585, 583), (441, 466, 572, 573), (465, 464, 577, 575), (463, 462, 581, 579), (445, 444, 578, 580), (587, 586, 589, 588), (588, 589, 591, 590), (590, 591, 593, 592), (592, 593, 595, 594), (594, 595, 597, 596), (596, 597, 599, 598), (470, 469, 593, 591), (468, 467, 597, 595), (472, 471, 589, 586), (438, 437, 590, 592), (440, 439, 594, 596), (466, 441, 598, 599), (436, 435, 587, 588), (435, 472, 586, 587), (601, 600, 603, 602), (602, 603, 605, 604), (604, 605, 607, 606), (606, 607, 609, 608), (608, 609, 611, 610), (610, 611, 613, 612), (431, 430, 602, 604), (474, 473, 611, 609), (478, 477, 603, 600), (476, 475, 607, 605), (434, 433, 608, 610), (472, 435, 612, 613), (430, 429, 601, 602), (432, 431, 604, 606), (615, 614, 617, 616), (616, 617, 619, 618), (618, 619, 621, 620), (620, 621, 623, 622), (622, 623, 625, 624), (624, 625, 627, 626), (479, 478, 627, 625), (429, 428, 624, 626), (483, 482, 619, 617), (425, 424, 616, 618), (427, 426, 620, 622), (482, 481, 621, 619), (480, 479, 625, 623), (484, 483, 617, 614), (629, 628, 631, 630), (630, 631, 633, 632), (632, 633, 635, 634), (634, 635, 637, 636), (636, 637, 639, 638), (638, 639, 641, 640), (485, 484, 641, 639), (417, 490, 628, 629), (489, 488, 633, 631), (487, 486, 637, 635), (421, 420, 634, 636), (423, 422, 638, 640), (419, 418, 630, 632), (486, 485, 639, 637), (643, 642, 645, 644), (644, 645, 647, 646), (646, 647, 649, 648), (648, 649, 651, 650), (650, 651, 653, 652), (652, 653, 655, 654), (412, 411, 643, 644), (411, 496, 642, 643), (493, 492, 651, 649), (491, 490, 655, 653), (417, 416, 652, 654), (495, 494, 647, 645), (413, 412, 644, 646), (415, 414, 648, 650), (657, 656, 659, 658), (658, 659, 661, 660), (660, 661, 663, 662), (662, 663, 665, 664), (664, 665, 667, 666), (411, 410, 664, 666), (407, 406, 657, 658), (498, 497, 665, 663), (408, 407, 658, 660), (497, 496, 667, 665), (501, 500, 659, 656), (409, 408, 660, 662), (669, 670, 671, 668), (668, 671, 673, 672), (672, 673, 675, 674), (404, 402, 669, 668), (501, 406, 674, 675), (503, 502, 673, 671), (402, 454, 670, 669), (454, 503, 671, 670), (265, 264, 677, 676), (304, 305, 678, 679)])
me_cube_001.polygons.foreach_set('use_smooth', [True] * 600)
me_cube_001.polygons.foreach_set('material_index', [2, 0, 0, 0, 2, 2, 2, 0, 2, 2, 2, 0, 2, 0, 0, 2, 0, 2, 0, 2, 0, 0, 0, 0, 0, 0, 0, 0, 0, 0, 0, 0, 0, 0, 0, 0, 0, 0, 0, 0, 0, 0, 0, 0, 0, 0, 0, 0, 0, 0, 0, 0, 0, 0, 0, 0, 0, 0, 0, 0, 0, 0, 0, 0, 0, 0, 0, 0, 0, 0, 0, 0, 0, 0, 0, 0, 0, 0, 0, 0, 0, 0, 0, 0, 0, 0, 0, 0, 0, 0, 0, 0, 0, 0, 0, 0, 0, 0, 0, 0, 0, 0, 0, 0, 0, 0, 0, 0, 0, 0, 0, 0, 0, 0, 0, 0, 0, 0, 0, 0, 0, 0, 0, 0, 0, 0, 0, 0, 0, 0, 0, 0, 0, 0, 0, 0, 0, 0, 0, 0, 0, 0, 0, 0, 0, 0, 0, 0, 0, 0, 0, 0, 0, 0, 0, 0, 0, 0, 0, 0, 0, 0, 0, 0, 0, 0, 0, 0, 0, 0, 0, 0, 0, 0, 0, 0, 0, 0, 0, 0, 0, 0, 0, 0, 0, 0, 0, 0, 0, 0, 0, 0, 0, 0, 0, 0, 0, 0, 0, 0, 0, 0, 0, 0, 0, 0, 0, 0, 0, 0, 0, 0, 0, 0, 0, 0, 0, 0, 0, 0, 0, 0, 0, 0, 0, 0, 0, 0, 0, 0, 0, 0, 0, 0, 0, 0, 0, 0, 0, 0, 0, 0, 0, 0, 0, 0, 0, 0, 0, 0, 0, 0, 0, 0, 0, 0, 0, 0, 0, 0, 0, 0, 0, 0, 0, 0, 0, 0, 0, 0, 0, 0, 0, 0, 0, 0, 0, 0, 0, 0, 0, 0, 0, 0, 0, 0, 0, 0, 0, 0, 0, 0, 0, 0, 0, 0, 0, 0, 0, 0, 0, 0, 0, 0, 0, 0, 0, 0, 0, 0, 0, 0, 0, 0, 0, 0, 0, 0, 0, 0, 0, 0, 0, 0, 0, 0, 0, 0, 0, 0, 0, 0, 0, 0, 0, 0, 0, 0, 0, 0, 0, 0, 0, 0, 0, 0, 0, 0, 0, 0, 0, 0, 0, 0, 0, 0, 0, 0, 0, 0, 0, 0, 0, 0, 0, 0, 0, 0, 0, 0, 1, 1, 0, 0, 1, 1, 1, 1, 1, 1, 1, 1, 1, 1, 1, 1, 1, 1, 1, 1, 1, 1, 1, 1, 1, 1, 1, 1, 1, 1, 1, 1, 1, 1, 1, 1, 1, 1, 1, 1, 1, 1, 1, 1, 1, 1, 1, 1, 0, 1, 1, 1, 1, 1, 0, 0, 0, 1, 1, 0, 0, 0, 0, 0, 0, 0, 0, 0, 0, 1, 1, 1, 0, 0, 0, 0, 0, 0, 1, 1, 1, 1, 1, 0, 1, 1, 1, 1, 1, 1, 1, 1, 1, 1, 1, 1, 1, 1, 1, 1, 1, 1, 1, 1, 1, 1, 1, 1, 1, 1, 1, 1, 1, 1, 1, 1, 1, 1, 1, 1, 1, 1, 1, 1, 1, 1, 1, 1, 1, 1, 1, 1, 1, 1, 1, 1, 1, 1, 1, 1, 1, 1, 1, 1, 1, 1, 1, 1, 1, 1, 1, 1, 1, 1, 1, 1, 1, 1, 1, 1, 1, 1, 1, 1, 1, 1, 1, 1, 1, 1, 1, 1, 1, 1, 1, 1, 1, 1, 1, 1, 1, 1, 1, 1, 1, 1, 1, 1, 1, 1, 1, 1, 1, 1, 1, 1, 1, 1, 1, 1, 1, 1, 1, 1, 1, 1, 1, 1, 1, 1, 1, 1, 1, 1, 1, 1, 1, 1, 1, 1, 1, 0, 1, 1, 1, 1, 0, 1, 0, 0])
_uv = me_cube_001.uv_layers.new(name='UVMap')
_uv.uv.foreach_set('vector', [-5.268, -0.5275, -5.268, 1.552, -5.278, 1.552, -5.278, -0.5275, -5.066, -1.716, -5.066, -2.013, -5.056, -2.013, -5.056, -1.716, -5.268, -2.013, -5.268, -1.716, -5.278, -1.716, -5.278, -2.013, -8.985, -7.361, -8.985, -5.281, -9.093, -5.281, -9.093, -7.361, 5.982, -8.858, 5.982, -9.069, 6.09, -9.069, 6.09, -8.858, -5.268, 1.552, -5.066, 1.552, -5.066, 1.849, -5.268, 1.849, -5.066, 1.849, -5.066, 1.552, -5.056, 1.552, -5.056, 1.849, -5.268, -2.013, -5.066, -2.013, -5.066, -1.716, -5.268, -1.716, -7.866, -2.013, -7.759, -2.013, -7.759, -1.716, -7.866, -1.716, -7.866, -4.093, -7.759, -4.093, -7.759, -2.013, -7.866, -2.013, 6.09, -9.069, 5.982, -9.069, 5.982, -9.08, 6.09, -9.08, -5.066, -2.013, -5.066, -4.093, -5.056, -4.093, -5.056, -2.013, -5.268, 1.552, -5.268, 1.849, -5.278, 1.849, -5.278, 1.552, -7.759, 1.849, -7.867, 1.849, -7.867, -0.2304, -7.759, -0.2304, -7.759, -0.2304, -7.867, -0.2304, -7.867, -0.5275, -7.759, -0.5275, 5.982, -8.858, 6.09, -8.858, 6.09, -8.847, 5.982, -8.847, -5.268, -4.093, -5.268, -2.013, -5.278, -2.013, -5.278, -4.093, -5.066, 1.552, -5.066, -0.5275, -5.056, -0.5275, -5.056, 1.552, 4.496, -9.069, 4.604, -9.069, 4.604, -8.858, 4.604, -8.847, 4.496, -8.847, 4.496, -8.858, -8.065, 7.376, -8.067, 7.376, -8.065, 9.456, -8.065, 9.456, -8.172, 9.456, -8.172, 7.376, -8.174, 7.376, 7.226, 3.378, 7.226, 3.265, 9.496, 3.265, 9.496, 3.378, 7.226, 3.491, 7.226, 3.378, 9.496, 3.378, 9.496, 3.491, 7.226, 3.605, 7.226, 3.491, 9.496, 3.491, 9.496, 3.605, 7.226, 3.718, 7.226, 3.605, 9.496, 3.605, 9.496, 3.718, 7.226, 3.944, 7.226, 3.831, 9.496, 3.831, 9.496, 3.944, 7.226, 4.057, 7.226, 3.944, 9.496, 3.944, 9.496, 4.057, 7.226, 4.17, 7.226, 4.057, 9.496, 4.057, 9.496, 4.17, 7.226, 4.283, 7.226, 4.17, 9.496, 4.17, 9.496, 4.283, 7.226, 4.397, 7.226, 4.283, 9.496, 4.283, 9.496, 4.397, 7.226, 4.51, 7.226, 4.397, 9.496, 4.397, 9.496, 4.51, 7.226, 4.623, 7.226, 4.51, 9.496, 4.51, 9.496, 4.623, 7.226, 4.736, 7.226, 4.623, 9.496, 4.623, 9.496, 4.736, 7.226, 4.849, 7.226, 4.736, 9.496, 4.736, 9.496, 4.849, 7.226, 4.962, 7.226, 4.849, 9.496, 4.849, 9.496, 4.962, 7.226, 5.075, 7.226, 4.962, 9.496, 4.962, 9.496, 5.075, 7.226, 3.831, 7.226, 3.718, 9.496, 3.718, 9.496, 3.831, 7.226, 5.189, 7.226, 5.075, 9.496, 5.075, 9.496, 5.189, 7.226, 5.415, 7.226, 5.302, 9.496, 5.302, 9.496, 5.415, 10.06, 10.05, 10.06, 10.05, 10.06, 10.05, 10.06, 10.05, 4.126, 8.641, 4.328, 8.641, 4.328, 8.754, 4.126, 8.754, 4.126, 8.528, 4.328, 8.528, 4.328, 8.641, 4.126, 8.641, 4.126, 8.414, 4.328, 8.414, 4.328, 8.528, 4.126, 8.528, 4.126, 8.301, 4.328, 8.301, 4.328, 8.414, 4.126, 8.414, 4.126, 8.188, 4.328, 8.188, 4.328, 8.301, 4.126, 8.301, 4.126, 8.075, 4.328, 8.075, 4.328, 8.188, 4.126, 8.188, 4.126, 7.962, 4.328, 7.962, 4.328, 8.075, 4.126, 8.075, 4.126, 7.848, 4.328, 7.848, 4.328, 7.962, 4.126, 7.962, 7.226, 5.302, 7.226, 5.189, 9.496, 5.189, 9.496, 5.302, 4.126, 7.735, 4.328, 7.735, 4.328, 7.848, 4.126, 7.848, 4.126, 7.509, 4.328, 7.509, 4.328, 7.622, 4.126, 7.622, 4.126, 7.396, 4.328, 7.396, 4.328, 7.509, 4.126, 7.509, 4.126, 7.283, 4.328, 7.283, 4.328, 7.396, 4.126, 7.396, 4.126, 7.169, 4.328, 7.169, 4.328, 7.283, 4.126, 7.283, 4.126, 7.056, 4.328, 7.056, 4.328, 7.169, 4.126, 7.169, 4.126, 6.943, 4.328, 6.943, 4.328, 7.056, 4.126, 7.056, 4.126, 6.83, 4.328, 6.83, 4.328, 6.943, 4.126, 6.943, 4.126, 6.717, 4.328, 6.717, 4.328, 6.83, 4.126, 6.83, 4.328, 6.603, 4.328, 6.717, 4.126, 6.717, 4.126, 6.603, 10.06, 10.05, 10.06, 10.05, 10.06, 10.05, 10.06, 10.05, 4.126, 7.622, 4.328, 7.622, 4.328, 7.735, 4.126, 7.735, 7.563, 9.229, 7.743, 9.229, 7.743, 9.343, 7.563, 9.343, 7.563, 9.116, 7.743, 9.116, 7.743, 9.229, 7.563, 9.229, 7.563, 9.003, 7.743, 9.003, 7.743, 9.116, 7.563, 9.116, 7.563, 8.89, 7.743, 8.89, 7.743, 9.003, 7.563, 9.003, 7.563, 8.777, 7.743, 8.777, 7.743, 8.89, 7.563, 8.89, 7.563, 8.663, 7.743, 8.663, 7.743, 8.777, 7.563, 8.777, 7.563, 8.55, 7.743, 8.55, 7.743, 8.663, 7.563, 8.663, 7.563, 8.437, 7.743, 8.437, 7.743, 8.55, 7.563, 8.55, 7.563, 8.324, 7.743, 8.324, 7.743, 8.437, 7.563, 8.437, 7.563, 8.211, 7.743, 8.211, 7.743, 8.324, 7.563, 8.324, 7.563, 8.097, 7.743, 8.097, 7.743, 8.211, 7.563, 8.211, 7.563, 9.343, 7.743, 9.343, 7.743, 9.456, 7.563, 9.456, 7.563, 7.871, 7.743, 7.871, 7.743, 7.984, 7.563, 7.984, 7.563, 7.758, 7.743, 7.758, 7.743, 7.871, 7.563, 7.871, 7.563, 7.645, 7.743, 7.645, 7.743, 7.758, 7.563, 7.758, 7.563, 7.532, 7.743, 7.532, 7.743, 7.645, 7.563, 7.645, 7.563, 7.418, 7.743, 7.418, 7.743, 7.532, 7.563, 7.532, 7.563, 7.305, 7.743, 7.305, 7.743, 7.418, 7.563, 7.418, 7.563, 7.079, 7.743, 7.079, 7.743, 7.305, 7.563, 7.305, 8.323, 9.343, 8.5, 9.343, 8.5, 9.456, 8.323, 9.456, 8.323, 9.229, 8.5, 9.229, 8.5, 9.343, 8.323, 9.343, 8.323, 9.116, 8.5, 9.116, 8.5, 9.229, 8.323, 9.229, 8.323, 9.003, 8.5, 9.003, 8.5, 9.116, 8.323, 9.116, 7.563, 7.984, 7.743, 7.984, 7.743, 8.097, 7.563, 8.097, 8.323, 8.89, 8.5, 8.89, 8.5, 9.003, 8.323, 9.003, 8.323, 8.663, 8.5, 8.663, 8.5, 8.777, 8.323, 8.777, 8.323, 8.55, 8.5, 8.55, 8.5, 8.663, 8.323, 8.663, 8.323, 8.437, 8.5, 8.437, 8.5, 8.55, 8.323, 8.55, 8.323, 8.324, 8.5, 8.324, 8.5, 8.437, 8.323, 8.437, 8.323, 8.211, 8.5, 8.211, 8.5, 8.324, 8.323, 8.324, 8.323, 8.097, 8.5, 8.097, 8.5, 8.211, 8.323, 8.211, 8.323, 7.984, 8.5, 7.984, 8.5, 8.097, 8.323, 8.097, 8.323, 7.871, 8.5, 7.871, 8.5, 7.984, 8.323, 7.984, 8.323, 7.758, 8.5, 7.758, 8.5, 7.871, 8.323, 7.871, 8.323, 7.645, 8.5, 7.645, 8.5, 7.758, 8.323, 7.758, 8.323, 8.777, 8.5, 8.777, 8.5, 8.89, 8.323, 8.89, 8.323, 7.418, 8.5, 7.418, 8.5, 7.532, 8.323, 7.532, 8.323, 7.305, 8.5, 7.305, 8.5, 7.418, 8.323, 7.418, 8.323, 7.079, 8.5, 7.079, 8.5, 7.305, 8.323, 7.305, 3.946, 8.641, 4.126, 8.641, 4.126, 8.754, 3.946, 8.754, 3.946, 8.528, 4.126, 8.528, 4.126, 8.641, 3.946, 8.641, 3.946, 8.414, 4.126, 8.414, 4.126, 8.528, 3.946, 8.528, 3.946, 8.301, 4.126, 8.301, 4.126, 8.414, 3.946, 8.414, 3.946, 8.188, 4.126, 8.188, 4.126, 8.301, 3.946, 8.301, 3.946, 8.075, 4.126, 8.075, 4.126, 8.188, 3.946, 8.188, 3.946, 7.962, 4.126, 7.962, 4.126, 8.075, 3.946, 8.075, 3.946, 7.848, 4.126, 7.848, 4.126, 7.962, 3.946, 7.962, 8.323, 7.532, 8.5, 7.532, 8.5, 7.645, 8.323, 7.645, 3.946, 7.622, 4.126, 7.622, 4.126, 7.735, 3.946, 7.735, 3.946, 7.509, 4.126, 7.509, 4.126, 7.622, 3.946, 7.622, 3.946, 7.396, 4.126, 7.396, 4.126, 7.509, 3.946, 7.509, 3.946, 7.283, 4.126, 7.283, 4.126, 7.396, 3.946, 7.396, 3.946, 7.169, 4.126, 7.169, 4.126, 7.283, 3.946, 7.283, 3.946, 7.056, 4.126, 7.056, 4.126, 7.169, 3.946, 7.169, 3.946, 6.943, 4.126, 6.943, 4.126, 7.056, 3.946, 7.056, 3.946, 6.83, 4.126, 6.83, 4.126, 6.943, 3.946, 6.943, 3.946, 6.717, 4.126, 6.717, 4.126, 6.83, 3.946, 6.83, 3.946, 6.603, 4.126, 6.603, 4.126, 6.717, 3.946, 6.717, 10.06, 10.05, 10.06, 10.05, 10.06, 10.05, 10.06, 10.05, 3.946, 7.735, 4.126, 7.735, 4.126, 7.848, 3.946, 7.848, 4.706, 8.528, 4.883, 8.528, 4.883, 8.641, 4.706, 8.641, 4.706, 8.414, 4.883, 8.414, 4.883, 8.528, 4.706, 8.528, 4.706, 8.301, 4.883, 8.301, 4.883, 8.414, 4.706, 8.414, 4.706, 8.188, 4.883, 8.188, 4.883, 8.301, 4.706, 8.301, 4.706, 8.075, 4.883, 8.075, 4.883, 8.188, 4.706, 8.188, 4.706, 7.962, 4.883, 7.962, 4.883, 8.075, 4.706, 8.075, 4.706, 7.848, 4.883, 7.848, 4.883, 7.962, 4.706, 7.962, 4.706, 7.735, 4.883, 7.735, 4.883, 7.848, 4.706, 7.848, 4.706, 7.622, 4.883, 7.622, 4.883, 7.735, 4.706, 7.735, 4.706, 7.509, 4.883, 7.509, 4.883, 7.622, 4.706, 7.622, 4.706, 7.396, 4.883, 7.396, 4.883, 7.509, 4.706, 7.509, 4.706, 8.641, 4.883, 8.641, 4.883, 8.754, 4.706, 8.754, 4.706, 7.169, 4.883, 7.169, 4.883, 7.283, 4.706, 7.283, 4.706, 7.056, 4.883, 7.056, 4.883, 7.169, 4.706, 7.169, 4.706, 6.943, 4.883, 6.943, 4.883, 7.056, 4.706, 7.056, 4.706, 6.83, 4.883, 6.83, 4.883, 6.943, 4.706, 6.943, 4.706, 6.717, 4.883, 6.717, 4.883, 6.83, 4.706, 6.83, 4.706, 6.603, 4.883, 6.603, 4.883, 6.717, 4.706, 6.717, 10.06, 10.05, 10.06, 10.05, 10.06, 10.05, 10.06, 10.05, 4.328, 8.641, 4.517, 8.641, 4.517, 8.754, 4.328, 8.754, 4.328, 8.528, 4.517, 8.528, 4.517, 8.641, 4.328, 8.641, 4.328, 8.414, 4.517, 8.414, 4.517, 8.528, 4.328, 8.528, 4.328, 8.301, 4.517, 8.301, 4.517, 8.414, 4.328, 8.414, 4.706, 7.283, 4.883, 7.283, 4.883, 7.396, 4.706, 7.396, 4.328, 8.188, 4.517, 8.188, 4.517, 8.301, 4.328, 8.301, 4.328, 7.962, 4.517, 7.962, 4.517, 8.075, 4.328, 8.075, 4.328, 7.848, 4.517, 7.848, 4.517, 7.962, 4.328, 7.962, 4.328, 7.735, 4.517, 7.735, 4.517, 7.848, 4.328, 7.848, 4.328, 7.622, 4.517, 7.622, 4.517, 7.735, 4.328, 7.735, 4.328, 7.509, 4.517, 7.509, 4.517, 7.622, 4.328, 7.622, 4.328, 7.396, 4.517, 7.396, 4.517, 7.509, 4.328, 7.509, 4.328, 7.283, 4.517, 7.283, 4.517, 7.396, 4.328, 7.396, 4.328, 7.169, 4.517, 7.169, 4.517, 7.283, 4.328, 7.283, 4.328, 7.056, 4.517, 7.056, 4.517, 7.169, 4.328, 7.169, 4.328, 6.943, 4.517, 6.943, 4.517, 7.056, 4.328, 7.056, 4.328, 8.075, 4.517, 8.075, 4.517, 8.188, 4.328, 8.188, 4.328, 6.717, 4.517, 6.717, 4.517, 6.83, 4.328, 6.83, 4.328, 6.603, 4.517, 6.603, 4.517, 6.717, 4.328, 6.717, 10.06, 10.05, 10.06, 10.05, 10.06, 10.05, 10.06, 10.05, 4.517, 8.641, 4.706, 8.641, 4.706, 8.754, 4.517, 8.754, 4.517, 8.528, 4.706, 8.528, 4.706, 8.641, 4.517, 8.641, 4.517, 8.414, 4.706, 8.414, 4.706, 8.528, 4.517, 8.528, 4.517, 8.301, 4.706, 8.301, 4.706, 8.414, 4.517, 8.414, 4.517, 8.188, 4.706, 8.188, 4.706, 8.301, 4.517, 8.301, 4.517, 8.075, 4.706, 8.075, 4.706, 8.188, 4.517, 8.188, 4.517, 7.962, 4.706, 7.962, 4.706, 8.075, 4.517, 8.075, 4.517, 7.848, 4.706, 7.848, 4.706, 7.962, 4.517, 7.962, 4.328, 6.83, 4.517, 6.83, 4.517, 6.943, 4.328, 6.943, 4.517, 7.622, 4.706, 7.622, 4.706, 7.735, 4.517, 7.735, 4.517, 7.509, 4.706, 7.509, 4.706, 7.622, 4.517, 7.622, 4.517, 7.396, 4.706, 7.396, 4.706, 7.509, 4.517, 7.509, 4.517, 7.283, 4.706, 7.283, 4.706, 7.396, 4.517, 7.396, 4.517, 7.169, 4.706, 7.169, 4.706, 7.283, 4.517, 7.283, 4.517, 7.056, 4.706, 7.056, 4.706, 7.169, 4.517, 7.169, 4.517, 6.943, 4.706, 6.943, 4.706, 7.056, 4.517, 7.056, 4.517, 6.83, 4.706, 6.83, 4.706, 6.943, 4.517, 6.943, 4.517, 6.717, 4.706, 6.717, 4.706, 6.83, 4.517, 6.83, 4.517, 6.603, 4.706, 6.603, 4.706, 6.717, 4.517, 6.717, 10.06, 10.05, 10.06, 10.05, 10.06, 10.05, 10.06, 10.05, 4.517, 7.735, 4.706, 7.735, 4.706, 7.848, 4.517, 7.848, 7.743, 9.229, 7.945, 9.229, 7.945, 9.343, 7.743, 9.343, 7.743, 9.116, 7.945, 9.116, 7.945, 9.229, 7.743, 9.229, 7.743, 9.003, 7.945, 9.003, 7.945, 9.116, 7.743, 9.116, 7.743, 8.89, 7.945, 8.89, 7.945, 9.003, 7.743, 9.003, 7.743, 8.777, 7.945, 8.777, 7.945, 8.89, 7.743, 8.89, 7.743, 8.663, 7.945, 8.663, 7.945, 8.777, 7.743, 8.777, 7.743, 8.55, 7.945, 8.55, 7.945, 8.663, 7.743, 8.663, 7.743, 8.437, 7.945, 8.437, 7.945, 8.55, 7.743, 8.55, 7.743, 8.324, 7.945, 8.324, 7.945, 8.437, 7.743, 8.437, 7.743, 8.211, 7.945, 8.211, 7.945, 8.324, 7.743, 8.324, 7.743, 8.097, 7.945, 8.097, 7.945, 8.211, 7.743, 8.211, 7.743, 9.343, 7.945, 9.343, 7.945, 9.456, 7.743, 9.456, 7.743, 7.871, 7.945, 7.871, 7.945, 7.984, 7.743, 7.984, 7.743, 7.758, 7.945, 7.758, 7.945, 7.871, 7.743, 7.871, 7.743, 7.645, 7.945, 7.645, 7.945, 7.758, 7.743, 7.758, 7.743, 7.532, 7.945, 7.532, 7.945, 7.645, 7.743, 7.645, 7.743, 7.418, 7.945, 7.418, 7.945, 7.532, 7.743, 7.532, 7.743, 7.305, 7.945, 7.305, 7.945, 7.418, 7.743, 7.418, 7.743, 7.079, 7.945, 7.079, 7.945, 7.305, 7.743, 7.305, 7.945, 9.343, 8.134, 9.343, 8.134, 9.456, 7.945, 9.456, 7.945, 9.229, 8.134, 9.229, 8.134, 9.343, 7.945, 9.343, 7.945, 9.116, 8.134, 9.116, 8.134, 9.229, 7.945, 9.229, 7.945, 9.003, 8.134, 9.003, 8.134, 9.116, 7.945, 9.116, 7.743, 7.984, 7.945, 7.984, 7.945, 8.097, 7.743, 8.097, 7.945, 8.89, 8.134, 8.89, 8.134, 9.003, 7.945, 9.003, 7.945, 8.663, 8.134, 8.663, 8.134, 8.777, 7.945, 8.777, 7.945, 8.55, 8.134, 8.55, 8.134, 8.663, 7.945, 8.663, 7.945, 8.437, 8.134, 8.437, 8.134, 8.55, 7.945, 8.55, 7.945, 8.324, 8.134, 8.324, 8.134, 8.437, 7.945, 8.437, 7.945, 8.211, 8.134, 8.211, 8.134, 8.324, 7.945, 8.324, 7.945, 8.097, 8.134, 8.097, 8.134, 8.211, 7.945, 8.211, 7.945, 7.984, 8.134, 7.984, 8.134, 8.097, 7.945, 8.097, 7.945, 7.871, 8.134, 7.871, 8.134, 7.984, 7.945, 7.984, 7.945, 7.758, 8.134, 7.758, 8.134, 7.871, 7.945, 7.871, 7.945, 7.645, 8.134, 7.645, 8.134, 7.758, 7.945, 7.758, 7.945, 8.777, 8.134, 8.777, 8.134, 8.89, 7.945, 8.89, 7.945, 7.532, 8.134, 7.532, 8.134, 7.645, 7.945, 7.645, 7.945, 7.305, 8.134, 7.305, 8.134, 7.418, 7.945, 7.418, 7.945, 7.079, 8.134, 7.079, 8.134, 7.305, 7.945, 7.305, 8.134, 9.343, 8.323, 9.343, 8.323, 9.456, 8.134, 9.456, 8.134, 9.229, 8.323, 9.229, 8.323, 9.343, 8.134, 9.343, 8.134, 9.116, 8.323, 9.116, 8.323, 9.229, 8.134, 9.229, 8.134, 9.003, 8.323, 9.003, 8.323, 9.116, 8.134, 9.116, 8.134, 8.89, 8.323, 8.89, 8.323, 9.003, 8.134, 9.003, 8.134, 8.777, 8.323, 8.777, 8.323, 8.89, 8.134, 8.89, 8.134, 8.663, 8.323, 8.663, 8.323, 8.777, 8.134, 8.777, 8.134, 8.55, 8.323, 8.55, 8.323, 8.663, 8.134, 8.663, 7.945, 7.418, 8.134, 7.418, 8.134, 7.532, 7.945, 7.532, 8.134, 8.437, 8.323, 8.437, 8.323, 8.55, 8.134, 8.55, 8.134, 8.211, 8.323, 8.211, 8.323, 8.324, 8.134, 8.324, 8.134, 8.097, 8.323, 8.097, 8.323, 8.211, 8.134, 8.211, 8.134, 7.984, 8.323, 7.984, 8.323, 8.097, 8.134, 8.097, 8.134, 7.871, 8.323, 7.871, 8.323, 7.984, 8.134, 7.984, 8.134, 7.758, 8.323, 7.758, 8.323, 7.871, 8.134, 7.871, 8.134, 7.645, 8.323, 7.645, 8.323, 7.758, 8.134, 7.758, 8.134, 7.532, 8.323, 7.532, 8.323, 7.645, 8.134, 7.645, 8.134, 7.418, 8.323, 7.418, 8.323, 7.532, 8.134, 7.532, 8.134, 7.305, 8.323, 7.305, 8.323, 7.418, 8.134, 7.418, 8.134, 7.079, 8.323, 7.079, 8.323, 7.305, 8.134, 7.305, 8.134, 8.324, 8.323, 8.324, 8.323, 8.437, 8.134, 8.437, 3.397, 8.641, 3.582, 8.641, 3.582, 8.754, 3.397, 8.754, 3.397, 8.414, 3.582, 8.414, 3.582, 8.528, 3.397, 8.528, 3.397, 8.301, 3.582, 8.301, 3.582, 8.414, 3.397, 8.414, 3.397, 8.188, 3.582, 8.188, 3.582, 8.301, 3.397, 8.301, 3.397, 8.075, 3.582, 8.075, 3.582, 8.188, 3.397, 8.188, 3.397, 7.962, 3.582, 7.962, 3.582, 8.075, 3.397, 8.075, 3.397, 7.848, 3.582, 7.848, 3.582, 7.962, 3.397, 7.962, 3.397, 7.735, 3.582, 7.735, 3.582, 7.848, 3.397, 7.848, 3.397, 7.622, 3.582, 7.622, 3.582, 7.735, 3.397, 7.735, 3.397, 7.509, 3.582, 7.509, 3.582, 7.622, 3.397, 7.622, 3.397, 7.396, 3.582, 7.396, 3.582, 7.509, 3.397, 7.509, 3.397, 8.528, 3.582, 8.528, 3.582, 8.641, 3.397, 8.641, 3.397, 7.169, 3.582, 7.169, 3.582, 7.283, 3.397, 7.283, 3.397, 7.056, 3.582, 7.056, 3.582, 7.169, 3.397, 7.169, 3.397, 6.943, 3.582, 6.943, 3.582, 7.056, 3.397, 7.056, 3.397, 6.83, 3.582, 6.83, 3.582, 6.943, 3.397, 6.943, 3.397, 6.717, 3.582, 6.717, 3.582, 6.83, 3.397, 6.83, 3.397, 6.603, 3.582, 6.603, 3.582, 6.717, 3.397, 6.717, 10.06, 10.05, 10.06, 10.05, 10.06, 10.05, 10.06, 10.05, 3.582, 8.641, 3.764, 8.641, 3.764, 8.754, 3.582, 8.754, 3.582, 8.528, 3.764, 8.528, 3.764, 8.641, 3.582, 8.641, 3.582, 8.414, 3.764, 8.414, 3.764, 8.528, 3.582, 8.528, 3.582, 8.301, 3.764, 8.301, 3.764, 8.414, 3.582, 8.414, 3.397, 7.283, 3.582, 7.283, 3.582, 7.396, 3.397, 7.396, 3.582, 8.188, 3.764, 8.188, 3.764, 8.301, 3.582, 8.301, 3.582, 7.962, 3.764, 7.962, 3.764, 8.075, 3.582, 8.075, 3.582, 7.848, 3.764, 7.848, 3.764, 7.962, 3.582, 7.962, 3.582, 7.735, 3.764, 7.735, 3.764, 7.848, 3.582, 7.848, 3.582, 7.622, 3.764, 7.622, 3.764, 7.735, 3.582, 7.735, 3.582, 7.509, 3.764, 7.509, 3.764, 7.622, 3.582, 7.622, 3.582, 7.396, 3.764, 7.396, 3.764, 7.509, 3.582, 7.509, 3.582, 7.283, 3.764, 7.283, 3.764, 7.396, 3.582, 7.396, 3.582, 7.169, 3.764, 7.169, 3.764, 7.283, 3.582, 7.283, 3.582, 7.056, 3.764, 7.056, 3.764, 7.169, 3.582, 7.169, 3.582, 6.943, 3.764, 6.943, 3.764, 7.056, 3.582, 7.056, 3.582, 8.075, 3.764, 8.075, 3.764, 8.188, 3.582, 8.188, 3.582, 6.83, 3.764, 6.83, 3.764, 6.943, 3.582, 6.943, 3.582, 6.603, 3.764, 6.603, 3.764, 6.717, 3.582, 6.717, 10.06, 10.05, 10.06, 10.05, 10.06, 10.05, 10.06, 10.05, 3.764, 8.641, 3.946, 8.641, 3.946, 8.754, 3.764, 8.754, 3.764, 8.528, 3.946, 8.528, 3.946, 8.641, 3.764, 8.641, 3.764, 8.414, 3.946, 8.414, 3.946, 8.528, 3.764, 8.528, 3.764, 8.301, 3.946, 8.301, 3.946, 8.414, 3.764, 8.414, 3.764, 8.188, 3.946, 8.188, 3.946, 8.301, 3.764, 8.301, 3.764, 8.075, 3.946, 8.075, 3.946, 8.188, 3.764, 8.188, 3.764, 7.962, 3.946, 7.962, 3.946, 8.075, 3.764, 8.075, 3.764, 7.848, 3.946, 7.848, 3.946, 7.962, 3.764, 7.962, 3.582, 6.717, 3.764, 6.717, 3.764, 6.83, 3.582, 6.83, 3.764, 7.735, 3.946, 7.735, 3.946, 7.848, 3.764, 7.848, 3.764, 7.509, 3.946, 7.509, 3.946, 7.622, 3.764, 7.622, 3.764, 7.396, 3.946, 7.396, 3.946, 7.509, 3.764, 7.509, 3.764, 7.283, 3.946, 7.283, 3.946, 7.396, 3.764, 7.396, 3.764, 7.169, 3.946, 7.169, 3.946, 7.283, 3.764, 7.283, 3.764, 7.056, 3.946, 7.056, 3.946, 7.169, 3.764, 7.169, 3.764, 6.943, 3.946, 6.943, 3.946, 7.056, 3.764, 7.056, 3.764, 6.83, 3.946, 6.83, 3.946, 6.943, 3.764, 6.943, 3.764, 6.717, 3.946, 6.717, 3.946, 6.83, 3.764, 6.83, 3.764, 6.603, 3.946, 6.603, 3.946, 6.717, 3.764, 6.717, 10.06, 10.05, 10.06, 10.05, 10.06, 10.05, 10.06, 10.05, 3.764, 7.622, 3.946, 7.622, 3.946, 7.735, 3.764, 7.735, 7.014, 9.229, 7.199, 9.229, 7.199, 9.343, 7.014, 9.343, 7.014, 9.116, 7.199, 9.116, 7.199, 9.229, 7.014, 9.229, 7.014, 9.003, 7.199, 9.003, 7.199, 9.116, 7.014, 9.116, 7.014, 8.89, 7.199, 8.89, 7.199, 9.003, 7.014, 9.003, 7.014, 8.777, 7.199, 8.777, 7.199, 8.89, 7.014, 8.89, 7.014, 8.663, 7.199, 8.663, 7.199, 8.777, 7.014, 8.777, 7.014, 8.55, 7.199, 8.55, 7.199, 8.663, 7.014, 8.663, 7.014, 8.437, 7.199, 8.437, 7.199, 8.55, 7.014, 8.55, 7.014, 8.324, 7.199, 8.324, 7.199, 8.437, 7.014, 8.437, 7.014, 8.211, 7.199, 8.211, 7.199, 8.324, 7.014, 8.324, 7.014, 8.097, 7.199, 8.097, 7.199, 8.211, 7.014, 8.211, 7.014, 9.343, 7.199, 9.343, 7.199, 9.456, 7.014, 9.456, 7.014, 7.984, 7.199, 7.984, 7.199, 8.097, 7.014, 8.097, 7.014, 7.758, 7.199, 7.758, 7.199, 7.871, 7.014, 7.871, 7.014, 7.645, 7.199, 7.645, 7.199, 7.758, 7.014, 7.758, 7.014, 7.532, 7.199, 7.532, 7.199, 7.645, 7.014, 7.645, 7.014, 7.418, 7.199, 7.418, 7.199, 7.532, 7.014, 7.532, 7.014, 7.305, 7.199, 7.305, 7.199, 7.418, 7.014, 7.418, 7.014, 7.079, 7.199, 7.079, 7.199, 7.305, 7.014, 7.305, 7.199, 9.343, 7.381, 9.343, 7.381, 9.456, 7.199, 9.456, 7.199, 9.229, 7.381, 9.229, 7.381, 9.343, 7.199, 9.343, 7.199, 9.116, 7.381, 9.116, 7.381, 9.229, 7.199, 9.229, 7.199, 9.003, 7.381, 9.003, 7.381, 9.116, 7.199, 9.116, 7.014, 7.871, 7.199, 7.871, 7.199, 7.984, 7.014, 7.984, 7.199, 8.777, 7.381, 8.777, 7.381, 8.89, 7.199, 8.89, 7.199, 8.663, 7.381, 8.663, 7.381, 8.777, 7.199, 8.777, 7.199, 8.55, 7.381, 8.55, 7.381, 8.663, 7.199, 8.663, 7.199, 8.437, 7.381, 8.437, 7.381, 8.55, 7.199, 8.55, 7.199, 8.324, 7.381, 8.324, 7.381, 8.437, 7.199, 8.437, 7.199, 8.211, 7.381, 8.211, 7.381, 8.324, 7.199, 8.324, 7.199, 8.097, 7.381, 8.097, 7.381, 8.211, 7.199, 8.211, 7.199, 7.984, 7.381, 7.984, 7.381, 8.097, 7.199, 8.097, 7.199, 7.871, 7.381, 7.871, 7.381, 7.984, 7.199, 7.984, 7.199, 7.758, 7.381, 7.758, 7.381, 7.871, 7.199, 7.871, 7.199, 7.645, 7.381, 7.645, 7.381, 7.758, 7.199, 7.758, 7.199, 8.89, 7.381, 8.89, 7.381, 9.003, 7.199, 9.003, 7.199, 7.418, 7.381, 7.418, 7.381, 7.532, 7.199, 7.532, 7.199, 7.305, 7.381, 7.305, 7.381, 7.418, 7.199, 7.418, 7.199, 7.079, 7.381, 7.079, 7.381, 7.305, 7.199, 7.305, 7.381, 9.343, 7.563, 9.343, 7.563, 9.456, 7.381, 9.456, 7.381, 9.229, 7.563, 9.229, 7.563, 9.343, 7.381, 9.343, 7.381, 9.116, 7.563, 9.116, 7.563, 9.229, 7.381, 9.229, 7.381, 9.003, 7.563, 9.003, 7.563, 9.116, 7.381, 9.116, 7.381, 8.89, 7.563, 8.89, 7.563, 9.003, 7.381, 9.003, 7.381, 8.777, 7.563, 8.777, 7.563, 8.89, 7.381, 8.89, 7.381, 8.663, 7.563, 8.663, 7.563, 8.777, 7.381, 8.777, 7.381, 8.55, 7.563, 8.55, 7.563, 8.663, 7.381, 8.663, 7.199, 7.532, 7.381, 7.532, 7.381, 7.645, 7.199, 7.645, 7.381, 8.324, 7.563, 8.324, 7.563, 8.437, 7.381, 8.437, 7.381, 8.211, 7.563, 8.211, 7.563, 8.324, 7.381, 8.324, 7.381, 8.097, 7.563, 8.097, 7.563, 8.211, 7.381, 8.211, 7.381, 7.984, 7.563, 7.984, 7.563, 8.097, 7.381, 8.097, 7.381, 7.871, 7.563, 7.871, 7.563, 7.984, 7.381, 7.984, 7.381, 7.758, 7.563, 7.758, 7.563, 7.871, 7.381, 7.871, 7.381, 7.645, 7.563, 7.645, 7.563, 7.758, 7.381, 7.758, 7.381, 7.532, 7.563, 7.532, 7.563, 7.645, 7.381, 7.645, 7.381, 7.418, 7.563, 7.418, 7.563, 7.532, 7.381, 7.532, 7.381, 7.305, 7.563, 7.305, 7.563, 7.418, 7.381, 7.418, 7.381, 7.079, 7.563, 7.079, 7.563, 7.305, 7.381, 7.305, 7.381, 8.437, 7.563, 8.437, 7.563, 8.55, 7.381, 8.55, 7.226, 3.265, 7.226, 3.039, 9.496, 3.039, 9.496, 3.265, 10.06, 10.05, 10.06, 10.05, 10.06, 10.05, 10.06, 10.05, -3.907, -7.658, -3.907, -5.281, -3.907, -5.281, -3.907, -7.658, 8.5, 7.079, 8.5, 7.079, 8.525, 7.08, 8.549, 7.083, 8.574, 7.089, 8.598, 7.098, 8.623, 7.108, 8.647, 7.121, 8.671, 7.136, 8.695, 7.153, 8.719, 7.173, 8.743, 7.195, 8.766, 7.219, 8.789, 7.246, 8.812, 7.274, 8.834, 7.305, 8.856, 7.338, 8.878, 7.373, 8.9, 7.41, 8.921, 7.449, 8.941, 7.49, 8.961, 7.533, 8.981, 7.578, 9.0, 7.624, 9.019, 7.673, 9.037, 7.723, 9.055, 7.775, 9.072, 7.829, 9.089, 7.884, 9.105, 7.941, 9.12, 7.999, 9.135, 8.059, 9.149, 8.12, 9.163, 8.182, 9.176, 8.246, 9.188, 8.311, 9.2, 8.377, 9.21, 8.444, 9.221, 8.512, 9.23, 8.581, 9.239, 8.651, 9.247, 8.721, 9.254, 8.793, 9.26, 8.865, 9.266, 8.937, 9.271, 9.01, 9.275, 9.084, 9.279, 9.158, 9.282, 9.232, 9.284, 9.306, 9.285, 9.381, 9.285, 9.456, 9.285, 9.456, 8.5, 9.456, 8.5, 9.456, 8.5, 9.343, 8.5, 9.229, 8.5, 9.116, 8.5, 9.003, 8.5, 8.89, 8.5, 8.777, 8.5, 8.663, 8.5, 8.55, 8.5, 8.437, 8.5, 8.324, 8.5, 8.211, 8.5, 8.097, 8.5, 7.984, 8.5, 7.871, 8.5, 7.758, 8.5, 7.645, 8.5, 7.532, 8.5, 7.418, 8.5, 7.305, 4.126, 8.754, 4.328, 8.754, 4.328, 8.98, 4.126, 8.98, 4.007, 5.415, 3.822, 5.415, 3.822, 3.038, 4.007, 3.038, 6.09, 5.415, 5.306, 5.415, 5.306, 3.038, 6.09, 3.038, 4.751, 5.415, 4.55, 5.415, 4.55, 3.038, 4.751, 3.038, 10.06, 10.05, 10.06, 10.05, 10.06, 10.05, 10.06, 10.05, 5.129, 3.038, 5.306, 3.038, 5.306, 3.038, 5.129, 3.038, 8.134, 7.079, 7.945, 7.079, 7.945, 6.722, 8.134, 6.722, 4.264, -1.716, 4.264, -4.093, 4.604, -4.093, 4.604, -1.716, 3.946, 8.754, 4.126, 8.754, 4.126, 8.98, 3.946, 8.98, 4.706, 8.754, 4.883, 8.754, 4.883, 8.98, 4.706, 8.98, 5.666, 6.753, 5.668, 6.678, 5.879, 6.695, 5.878, 6.769, 9.284, 9.306, 9.282, 9.232, 9.493, 9.215, 9.495, 9.29, 5.665, 6.827, 5.666, 6.753, 5.878, 6.769, 5.876, 6.844, 9.275, 9.084, 9.271, 9.01, 9.428, 8.964, 9.433, 9.038, -6.93, 9.456, -6.93, 7.079, -6.774, 7.079, -6.774, 9.456, 5.649, 7.122, 5.654, 7.049, 5.811, 7.095, 5.806, 7.168, 9.279, 9.158, 9.275, 9.084, 9.433, 9.038, 9.436, 9.112, -6.573, -5.281, -6.573, -7.658, -6.413, -7.658, -6.413, -5.281, 5.89, -5.281, 5.89, -7.658, 6.09, -7.658, 6.09, -5.281, 5.603, 7.547, 5.613, 7.478, 5.817, 7.602, 5.807, 7.671, 5.622, 7.409, 5.63, 7.338, 5.834, 7.461, 5.826, 7.532, 9.26, 8.865, 9.254, 8.793, 9.458, 8.669, 9.464, 8.741, 9.23, 8.581, 9.221, 8.512, 9.425, 8.388, 9.434, 8.457, 9.247, 8.721, 9.239, 8.651, 9.443, 8.527, 9.451, 8.598, 5.559, 7.813, 5.571, 7.748, 5.716, 7.892, 5.704, 7.957, 5.582, 7.682, 5.593, 7.615, 5.738, 7.759, 5.727, 7.826, -7.849, -5.281, -7.849, -7.658, -7.708, -7.658, -7.708, -5.281, 5.532, 7.939, 5.546, 7.877, 5.691, 8.021, 5.677, 8.083, 9.188, 8.311, 9.176, 8.246, 9.321, 8.102, 9.333, 8.167, 9.21, 8.444, 9.2, 8.377, 9.344, 8.233, 9.355, 8.3, 9.089, 7.884, 9.072, 7.829, 9.249, 7.567, 9.265, 7.622, 2.262, 7.079, 2.262, 9.456, 2.04, 9.456, 2.04, 7.079, 5.503, 8.06, 5.518, 8.001, 5.694, 8.262, 5.68, 8.322, -3.731, 3.038, -3.731, 5.415, -3.985, 5.415, -3.985, 3.038, 5.438, 8.284, 5.455, 8.231, 5.632, 8.492, 5.614, 8.546, 5.472, 8.175, 5.488, 8.119, 5.664, 8.38, 5.648, 8.437, 5.303, 8.61, 5.324, 8.569, 5.438, 8.817, 5.418, 8.858, 5.344, 8.526, 5.364, 8.482, 5.478, 8.729, 5.458, 8.774, 8.981, 7.578, 8.961, 7.533, 9.075, 7.285, 9.095, 7.33, 9.019, 7.673, 9.0, 7.624, 9.114, 7.377, 9.133, 7.425, 0.986, 3.038, 0.986, 5.415, 0.7685, 5.415, 0.7685, 3.038, 8.941, 7.49, 8.921, 7.449, 9.035, 7.201, 9.055, 7.242, 5.217, 8.754, 5.239, 8.721, 5.358, 9.114, 5.336, 9.147, 5.261, 8.686, 5.282, 8.649, 5.401, 9.043, 5.38, 9.08, 8.9, 7.41, 8.878, 7.373, 8.997, 6.98, 9.018, 7.017, 5.172, 8.813, 5.195, 8.785, 5.313, 9.178, 5.291, 9.207, 8.812, 7.274, 8.789, 7.246, 8.908, 6.852, 8.93, 6.881, 8.856, 7.338, 8.834, 7.305, 8.953, 6.912, 8.975, 6.945, 5.054, 8.923, 5.078, 8.906, 5.135, 9.238, 5.111, 9.256, 8.743, 7.195, 8.719, 7.173, 8.776, 6.84, 8.8, 6.862, 8.789, 7.246, 8.766, 7.219, 8.823, 6.887, 8.846, 6.913, 8.695, 7.153, 8.671, 7.136, 8.728, 6.803, 8.752, 6.821, 5.125, 8.864, 5.149, 8.84, 5.206, 9.172, 5.182, 9.197, 5.03, 8.938, 5.054, 8.923, 5.111, 9.256, 5.087, 9.271, 2.236, 1.849, 2.236, -0.5275, 2.687, -0.5275, 2.687, 1.849, 4.907, 8.979, 4.932, 8.976, 4.958, 9.447, 4.934, 9.451, 4.957, 8.97, 4.981, 8.962, 5.007, 9.433, 4.983, 9.442, 8.647, 7.121, 8.623, 7.108, 8.649, 6.636, 8.673, 6.649, 8.549, 7.083, 8.525, 7.08, 8.551, 6.608, 8.575, 6.612, 8.598, 7.098, 8.574, 7.089, 8.6, 6.618, 8.624, 6.626, 4.883, 6.603, 5.668, 6.603, 5.668, 6.603, 5.668, 6.678, 5.666, 6.753, 5.665, 6.827, 5.662, 6.901, 5.658, 6.975, 5.654, 7.049, 5.649, 7.122, 5.643, 7.195, 5.637, 7.267, 5.63, 7.338, 5.622, 7.409, 5.613, 7.478, 5.603, 7.547, 5.593, 7.615, 5.582, 7.682, 5.571, 7.748, 5.559, 7.813, 5.546, 7.877, 5.532, 7.939, 5.518, 8.001, 5.503, 8.06, 5.488, 8.119, 5.472, 8.175, 5.455, 8.231, 5.438, 8.284, 5.42, 8.336, 5.402, 8.386, 5.383, 8.435, 5.364, 8.482, 5.344, 8.526, 5.324, 8.569, 5.303, 8.61, 5.282, 8.649, 5.261, 8.686, 5.239, 8.721, 5.217, 8.754, 5.195, 8.785, 5.172, 8.813, 5.149, 8.84, 5.125, 8.864, 5.102, 8.886, 5.078, 8.906, 5.054, 8.923, 5.03, 8.938, 5.006, 8.951, 4.981, 8.962, 4.957, 8.97, 4.932, 8.976, 4.907, 8.979, 4.883, 8.98, 4.883, 8.98, 4.883, 8.754, 4.883, 8.641, 4.883, 8.528, 4.883, 8.414, 4.883, 8.301, 4.883, 8.188, 4.883, 8.075, 4.883, 7.962, 4.883, 7.848, 4.883, 7.735, 4.883, 7.622, 4.883, 7.509, 4.883, 7.396, 4.883, 7.283, 4.883, 7.169, 4.883, 7.056, 4.883, 6.943, 4.883, 6.83, 4.883, 6.717, 4.883, 6.603, 4.328, 8.754, 4.517, 8.754, 4.517, 8.98, 4.328, 8.98, 4.517, 8.754, 4.706, 8.754, 4.706, 8.98, 4.517, 8.98, 7.911, -1.002, 7.911, 1.375, 7.462, 1.375, 7.462, -1.002, 7.381, 7.079, 7.199, 7.079, 7.199, 6.722, 7.381, 6.722, 9.496, 3.039, 7.226, 3.039, 7.226, 2.564, 9.496, 2.564, 4.55, 3.038, 4.751, 3.038, 4.751, 3.038, 4.55, 3.038, 10.06, 10.05, 10.06, 10.05, 10.06, 10.05, 10.06, 10.05, 10.06, 10.05, 10.06, 10.05, 10.06, 10.05, 10.06, 10.05, 5.306, 5.415, 5.129, 5.415, 5.129, 3.038, 5.306, 3.038, 5.129, 5.415, 4.94, 5.415, 4.94, 3.038, 5.129, 3.038, 4.94, 5.415, 4.751, 5.415, 4.751, 3.038, 4.94, 3.038, 3.397, 8.754, 3.582, 8.754, 3.582, 8.98, 3.397, 8.98, 3.582, 8.754, 3.764, 8.754, 3.764, 8.98, 3.582, 8.98, 3.764, 8.754, 3.946, 8.754, 3.946, 8.98, 3.764, 8.98, 7.199, 7.079, 7.014, 7.079, 7.014, 6.603, 7.199, 6.603, 4.651, 8.87, 4.938, 8.87, 4.938, 9.448, 4.651, 9.448, 8.323, 7.079, 8.134, 7.079, 8.134, 6.603, 8.323, 6.603, 10.06, 10.05, 10.06, 10.05, 10.06, 10.05, 10.06, 10.05, 10.06, 10.05, 10.06, 10.05, 10.06, 10.05, 10.06, 10.05, 10.06, 10.05, 10.06, 10.05, 10.06, 10.05, 10.06, 10.05, 4.55, 5.415, 4.371, 5.415, 4.371, 3.038, 4.55, 3.038, 4.371, 5.415, 4.189, 5.415, 4.189, 3.038, 4.371, 3.038, 4.189, 5.415, 4.007, 5.415, 4.007, 3.038, 4.189, 3.038, -2.592, -5.281, -2.772, -5.281, -2.772, -7.658, -2.592, -7.658, -5.232, -7.658, -5.056, -7.658, -5.056, -5.281, -5.232, -5.281, 4.415, -7.658, 4.604, -7.658, 4.604, -5.281, 4.415, -5.281, 0.0426, -5.281, -0.1394, -5.281, -0.1394, -7.658, 0.0426, -7.658, 3.946, 8.98, 4.126, 8.98, 4.126, 9.337, 3.946, 9.337, -3.92, -1.716, -3.92, -4.093, -3.583, -4.093, -3.583, -1.716, 9.496, -4.567, 9.496, -2.19, 9.159, -2.19, 9.159, -4.567, 7.687, -2.19, 7.687, -4.567, 8.024, -4.567, 8.024, -2.19, -0.8248, -1.716, -0.8248, -4.093, -0.4843, -4.093, -0.4843, -1.716, 3.582, 8.98, 3.764, 8.98, 3.764, 9.337, 3.582, 9.337, 2.346, -1.716, 2.346, -4.093, 2.687, -4.093, 2.687, -1.716, -3.583, -0.5275, -3.583, 1.849, -3.92, 1.849, -3.92, -0.5275, 8.5, 7.079, 8.323, 7.079, 8.323, 6.722, 8.5, 6.722, 7.743, 7.079, 7.563, 7.079, 7.563, 6.722, 7.743, 6.722, 0.8707, -1.716, 0.8707, -4.093, 1.211, -4.093, 1.211, -1.716, 4.375, 9.069, 4.469, 9.069, 4.469, 9.248, 4.375, 9.248, -6.468, 5.415, -6.669, 5.415, -6.669, 3.038, -6.468, 3.038, 2.498, -7.658, 2.687, -7.658, 2.687, -5.281, 2.498, -5.281, 1.362, -5.281, 1.178, -5.281, 1.178, -7.658, 1.362, -7.658, -1.457, -7.658, -1.275, -7.658, -1.275, -5.281, -1.457, -5.281, 4.126, 8.98, 4.328, 8.98, 4.328, 9.456, 4.126, 9.456, 7.945, 7.079, 7.743, 7.079, 7.743, 6.603, 7.945, 6.603, 3.764, 8.98, 3.946, 8.98, 3.946, 9.456, 3.764, 9.456, 6.09, -0.5275, 6.09, 1.849, 5.636, 1.849, 5.636, -0.5275, 0.1196, 9.456, 0.1196, 7.079, 0.5736, 7.079, 0.5736, 9.456, -0.9337, 1.849, -0.9337, -0.5275, -0.4843, -0.5275, -0.4843, 1.849, 4.647, 9.307, 4.576, 9.307, 4.576, 9.129, 4.647, 9.129, 1.1, -0.5275, 1.1, 1.849, 0.651, 1.849, 0.651, -0.5275, 4.047, 1.849, 4.047, -0.5275, 4.501, -0.5275, 4.501, 1.849, 3.397, 8.98, 3.582, 8.98, 3.582, 9.456, 3.397, 9.456, 7.563, 7.079, 7.381, 7.079, 7.381, 6.603, 7.563, 6.603, 9.496, -1.002, 9.496, 1.375, 9.047, 1.375, 9.047, -1.002, 8.209, -8.133, 8.209, -5.756, 8.185, -5.756, 8.185, -8.133, 8.185, -8.133, 8.185, -5.756, 8.16, -5.756, 8.16, -8.133, 8.16, -8.133, 8.16, -5.756, 8.135, -5.756, 8.135, -8.133, 8.135, -8.133, 8.135, -5.756, 8.11, -5.756, 8.11, -8.133, 8.11, -8.133, 8.11, -5.756, 8.086, -5.756, 8.086, -8.133, 8.086, -8.133, 8.086, -5.756, 8.061, -5.756, 8.061, -8.133, 5.006, 8.951, 5.03, 8.938, 5.056, 9.41, 5.032, 9.423, -0.6429, 3.038, -0.6429, 5.415, -1.085, 5.415, -1.085, 3.038, 8.574, 7.089, 8.549, 7.083, 8.575, 6.612, 8.6, 6.618, 8.525, 7.08, 8.5, 7.079, 8.526, 6.607, 8.551, 6.608, 4.883, 8.98, 4.907, 8.979, 4.934, 9.451, 4.909, 9.452, 8.623, 7.108, 8.598, 7.098, 8.624, 6.626, 8.649, 6.636, 4.981, 8.962, 5.006, 8.951, 5.032, 9.423, 5.007, 9.433, 4.932, 8.976, 4.957, 8.97, 4.983, 9.442, 4.958, 9.447, -2.863, 7.079, -2.863, 9.456, -2.891, 9.456, -2.891, 7.079, -2.891, 7.079, -2.891, 9.456, -2.917, 9.456, -2.917, 7.079, -7.805, 3.038, -7.805, 5.415, -7.829, 5.415, -7.829, 3.038, -7.829, 3.038, -7.829, 5.415, -7.853, 5.415, -7.853, 3.038, -7.853, 3.038, -7.853, 5.415, -7.878, 5.415, -7.878, 3.038, -7.878, 3.038, -7.878, 5.415, -7.902, 5.415, -7.902, 3.038, -2.448, -1.716, -2.448, -4.093, -2.129, -4.093, -2.129, -1.716, 5.149, 8.84, 5.172, 8.813, 5.229, 9.146, 5.206, 9.172, 5.102, 8.886, 5.125, 8.864, 5.182, 9.197, 5.159, 9.219, 8.671, 7.136, 8.647, 7.121, 8.704, 6.788, 8.728, 6.803, -2.556, 7.079, -2.556, 9.456, -2.863, 9.456, -2.863, 7.079, 8.766, 7.219, 8.743, 7.195, 8.8, 6.862, 8.823, 6.887, 8.719, 7.173, 8.695, 7.153, 8.752, 6.821, 8.776, 6.84, 5.078, 8.906, 5.102, 8.886, 5.159, 9.219, 5.135, 9.238, 2.476, 5.415, 2.476, 3.038, 2.516, 3.038, 2.516, 5.415, 2.516, 5.415, 2.516, 3.038, 2.554, 3.038, 2.554, 5.415, 2.554, 5.415, 2.554, 3.038, 2.59, 3.038, 2.59, 5.415, 2.59, 5.415, 2.59, 3.038, 2.624, 3.038, 2.624, 5.415, 2.624, 5.415, 2.624, 3.038, 2.657, 3.038, 2.657, 5.415, 2.657, 5.415, 2.657, 3.038, 2.687, 3.038, 2.687, 5.415, 8.878, 7.373, 8.856, 7.338, 8.975, 6.945, 8.997, 6.98, 8.834, 7.305, 8.812, 7.274, 8.93, 6.881, 8.953, 6.912, 8.921, 7.449, 8.9, 7.41, 9.018, 7.017, 9.039, 7.056, 5.239, 8.721, 5.261, 8.686, 5.38, 9.08, 5.358, 9.114, 5.195, 8.785, 5.217, 8.754, 5.336, 9.147, 5.313, 9.178, -2.069, -0.5275, -2.069, 1.849, -2.448, 1.849, -2.448, -0.5275, 5.282, 8.649, 5.303, 8.61, 5.422, 9.004, 5.401, 9.043, 2.121, 5.415, 2.121, 3.038, 2.476, 3.038, 2.476, 5.415, 0.7685, 3.038, 0.7685, 5.415, 0.7184, 5.415, 0.7184, 3.038, 0.7184, 3.038, 0.7184, 5.415, 0.6699, 5.415, 0.6699, 3.038, 0.6699, 3.038, 0.6699, 5.415, 0.6229, 5.415, 0.6229, 3.038, 0.6229, 3.038, 0.6229, 5.415, 0.5777, 5.415, 0.5777, 3.038, 0.5777, 3.038, 0.5777, 5.415, 0.5342, 5.415, 0.5342, 3.038, 0.5342, 3.038, 0.5342, 5.415, 0.4925, 5.415, 0.4925, 3.038, 5.383, 8.435, 5.402, 8.386, 5.516, 8.634, 5.497, 8.682, 8.961, 7.533, 8.941, 7.49, 9.055, 7.242, 9.075, 7.285, 9.037, 7.723, 9.019, 7.673, 9.133, 7.425, 9.151, 7.476, 9.0, 7.624, 8.981, 7.578, 9.095, 7.33, 9.114, 7.377, 5.324, 8.569, 5.344, 8.526, 5.458, 8.774, 5.438, 8.817, -4.292, 9.456, -4.292, 7.079, -4.052, 7.079, -4.052, 9.456, 5.402, 8.386, 5.42, 8.336, 5.534, 8.584, 5.516, 8.634, 5.364, 8.482, 5.383, 8.435, 5.497, 8.682, 5.478, 8.729, 2.04, 7.079, 2.04, 9.456, 1.982, 9.456, 1.982, 7.079, 1.982, 7.079, 1.982, 9.456, 1.924, 9.456, 1.924, 7.079, 1.924, 7.079, 1.924, 9.456, 1.868, 9.456, 1.868, 7.079, 1.868, 7.079, 1.868, 9.456, 1.814, 9.456, 1.814, 7.079, 1.814, 7.079, 1.814, 9.456, 1.761, 9.456, 1.761, 7.079, 1.761, 7.079, 1.761, 9.456, 1.709, 9.456, 1.709, 7.079, 9.055, 7.775, 9.037, 7.723, 9.214, 7.462, 9.232, 7.514, 5.42, 8.336, 5.438, 8.284, 5.614, 8.546, 5.597, 8.597, 9.12, 7.999, 9.105, 7.941, 9.281, 7.679, 9.297, 7.737, 5.488, 8.119, 5.503, 8.06, 5.68, 8.322, 5.664, 8.38, 5.455, 8.231, 5.472, 8.175, 5.648, 8.437, 5.632, 8.492, 9.105, 7.941, 9.089, 7.884, 9.265, 7.622, 9.281, 7.679, 9.072, 7.829, 9.055, 7.775, 9.232, 7.514, 9.249, 7.567, 9.135, 8.059, 9.12, 7.999, 9.297, 7.737, 9.312, 7.797, -2.22, 3.038, -2.22, 5.415, -2.285, 5.415, -2.285, 3.038, -2.285, 3.038, -2.285, 5.415, -2.349, 5.415, -2.349, 3.038, -2.349, 3.038, -2.349, 5.415, -2.412, 5.415, -2.412, 3.038, -2.412, 3.038, -2.412, 5.415, -2.475, 5.415, -2.475, 3.038, -2.475, 3.038, -2.475, 5.415, -2.535, 5.415, -2.535, 3.038, -2.535, 3.038, -2.535, 5.415, -2.595, 5.415, -2.595, 3.038, 9.149, 8.12, 9.135, 8.059, 9.28, 7.915, 9.294, 7.976, 9.345, -5.756, 9.345, -8.133, 9.496, -8.133, 9.496, -5.756, 9.2, 8.377, 9.188, 8.311, 9.333, 8.167, 9.344, 8.233, 9.176, 8.246, 9.163, 8.182, 9.308, 8.038, 9.321, 8.102, 5.546, 7.877, 5.559, 7.813, 5.704, 7.957, 5.691, 8.021, 5.518, 8.001, 5.532, 7.939, 5.677, 8.083, 5.663, 8.144, 5.571, 7.748, 5.582, 7.682, 5.727, 7.826, 5.716, 7.892, 9.163, 8.182, 9.149, 8.12, 9.294, 7.976, 9.308, 8.038, -1.016, 7.079, -1.016, 9.456, -1.085, 9.456, -1.085, 7.079, -1.085, 7.079, -1.085, 9.456, -1.153, 9.456, -1.153, 7.079, -1.153, 7.079, -1.153, 9.456, -1.221, 9.456, -1.221, 7.079, -1.221, 7.079, -1.221, 9.456, -1.289, 9.456, -1.289, 7.079, -1.289, 7.079, -1.289, 9.456, -1.355, 9.456, -1.355, 7.079, -1.355, 7.079, -1.355, 9.456, -1.421, 9.456, -1.421, 7.079, 5.637, 7.267, 5.643, 7.195, 5.847, 7.318, 5.841, 7.39, -6.623, 1.849, -6.623, -0.5275, -6.414, -0.5275, -6.414, 1.849, 9.239, 8.651, 9.23, 8.581, 9.434, 8.457, 9.443, 8.527, 9.221, 8.512, 9.21, 8.444, 9.414, 8.32, 9.425, 8.388, 5.593, 7.615, 5.603, 7.547, 5.807, 7.671, 5.797, 7.739, 9.254, 8.793, 9.247, 8.721, 9.451, 8.598, 9.458, 8.669, 5.63, 7.338, 5.637, 7.267, 5.841, 7.39, 5.834, 7.461, 5.613, 7.478, 5.622, 7.409, 5.826, 7.532, 5.817, 7.602, 6.09, -4.093, 6.09, -1.716, 6.02, -1.716, 6.02, -4.093, 6.02, -4.093, 6.02, -1.716, 5.949, -1.716, 5.949, -4.093, 5.949, -4.093, 5.949, -1.716, 5.879, -1.716, 5.879, -4.093, 5.879, -4.093, 5.879, -1.716, 5.809, -1.716, 5.809, -4.093, 5.809, -4.093, 5.809, -1.716, 5.74, -1.716, 5.74, -4.093, 5.643, 7.195, 5.649, 7.122, 5.806, 7.168, 5.8, 7.24, 5.662, 6.901, 5.665, 6.827, 5.822, 6.873, 5.819, 6.947, 9.271, 9.01, 9.266, 8.937, 9.423, 8.891, 9.428, 8.964, 5.658, 6.975, 5.662, 6.901, 5.819, 6.947, 5.815, 7.021, 9.266, 8.937, 9.26, 8.865, 9.418, 8.819, 9.423, 8.891, 9.282, 9.232, 9.279, 9.158, 9.436, 9.112, 9.439, 9.186, 5.654, 7.049, 5.658, 6.975, 5.815, 7.021, 5.811, 7.095, -5.12, 3.038, -5.12, 5.415, -5.191, 5.415, -5.191, 3.038, -5.191, 3.038, -5.191, 5.415, -5.262, 5.415, -5.262, 3.038, -5.262, 3.038, -5.262, 5.415, -5.332, 5.415, -5.332, 3.038, 5.668, 6.678, 5.668, 6.603, 5.879, 6.62, 5.879, 6.695, -6.624, -1.716, -6.624, -4.093, -6.413, -4.093, -6.413, -1.716, 9.285, 9.381, 9.284, 9.306, 9.495, 9.29, 9.496, 9.364, -5.639, 9.456, -5.639, 7.079, -5.427, 7.079, -5.427, 9.456, 9.285, 9.456, 9.285, 9.381, 9.496, 9.364, 9.496, 9.439, 1.531, -8.847, 1.531, -8.96, 1.541, -8.96, 1.541, -8.847, 2.687, -8.96, 2.687, -8.847, 2.676, -8.847, 2.676, -8.96])
me_cube_001.materials.append(mat_material)
me_cube_001.materials.append(mat_material_001)
me_cube_001.materials.append(mat_material_002)
me_cube_001.use_remesh_preserve_volume = False
me_cube_001.use_remesh_preserve_attributes = False
me_cube_001.use_mirror_vertex_groups = False
me_cube_001.update()

# ---- objects
ob_cube_001 = bpy.data.objects.new('Cube.001', me_cube_001)
ob_lamp = bpy.data.objects.new('Lamp', light_lamp)
ob_camera = bpy.data.objects.new('Camera', cam_camera)

# ---- transforms, parenting, visibility, modifiers, constraints
ob_cube_001.location = (0.05069, 0.0, 0.0)
ob_cube_001.scale = (0.04, 0.5, 1.075)
ob_cube_001.lock_rotations_4d = False
ob_cube_001.empty_display_type = 'ARROWS'
ob_cube_001.lineart.crease_threshold = 0.0
_m = ob_cube_001.modifiers.new('Mirror', 'MIRROR')
_m.use_axis = (False, True, False)
ob_lamp.location = (4.076, 1.005, 5.904)
ob_lamp.rotation_euler = (0.6503, 0.05522, 1.866)
ob_lamp.lock_rotations_4d = False
ob_lamp.empty_display_type = 'ARROWS'
ob_lamp.color = (0.0, 0.0, 0.0, 0.0)
ob_lamp.lineart.crease_threshold = 0.0
ob_camera.location = (7.481, -6.508, 5.344)
ob_camera.rotation_euler = (1.109, 0.01082, 0.8149)
ob_camera.lock_rotations_4d = False
ob_camera.empty_display_type = 'ARROWS'
ob_camera.color = (0.0, 0.0, 0.0, 0.0)
ob_camera.display_type = 'WIRE'
ob_camera.lineart.crease_threshold = 0.0

# ---- collection membership
col_collection_1.objects.link(ob_cube_001)
col_collection_1.objects.link(ob_lamp)
col_collection_1.objects.link(ob_camera)

# ---- scene / render settings (as saved in the file)
scene.camera = ob_cube_001
scene.frame_start = 1; scene.frame_end = 250; scene.frame_set(0)
scene.render.engine = 'CYCLES'
scene.render.resolution_percentage = 50
scene.render.dither_intensity = 0.0
scene.cycles.use_denoising = False
scene.cycles.samples = 10
scene.cycles.sampling_pattern = 'TABULATED_SOBOL'
scene.cycles.light_sampling_threshold = 0.0
scene.cycles.use_adaptive_sampling = False
scene.cycles.use_light_tree = False
scene.cycles.blur_glossy = 0.0
scene.cycles.pixel_filter_type = 'GAUSSIAN'
scene.cycles.sample_clamp_indirect = 0.0
scene.view_settings.view_transform = 'Standard'
bpy.context.view_layer.update()

# ---- added for rendering (the .blend has no active camera): camera
cam_auto = bpy.data.cameras.new('AutoCamera')
cam_auto.lens = 50.0
cam_auto.sensor_width = 36.0
cam_auto.clip_end = 1000.0
ob_auto_camera = bpy.data.objects.new('AutoCamera', cam_auto)
scene.collection.objects.link(ob_auto_camera)
ob_auto_camera.location = (3.17043, -3.73368, 2.65661)
ob_auto_camera.rotation_euler = (1.09748, -7.21219e-08, 0.694738)
scene.camera = ob_auto_camera
bpy.context.view_layer.update()
